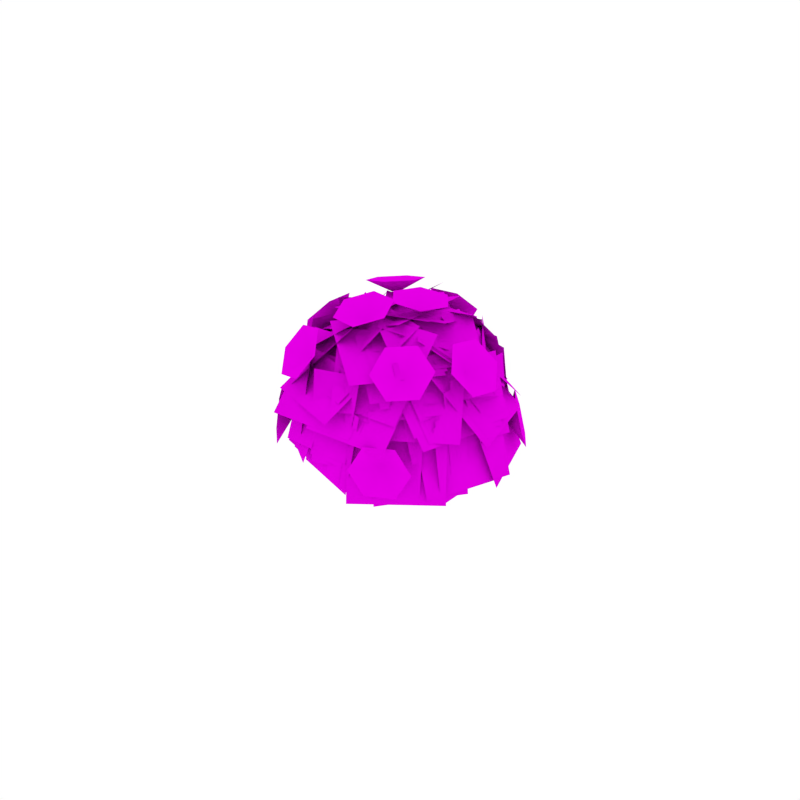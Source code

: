 # Source: Bush_Flowers.blend  (saved by Blender 2.79.0; exported with 4.5.12 LTS)
import bpy
from mathutils import Matrix  # noqa: F401  (used for matrix-valued properties, if any)

bpy.ops.wm.read_factory_settings(use_empty=True)
scene = bpy.context.scene
scene.name = 'Scene'

# ---- collections
col_collection_1 = bpy.data.collections.new('Collection 1'); scene.collection.children.link(col_collection_1)

# ---- images (referenced by path relative to the original .blend; pixels are not part of the script)
import os
ASSET_DIR = os.environ.get("B2B_ASSET_DIR", "")  # directory of the original .blend (textures are referenced by path, not embedded)
HERE = os.path.dirname(os.path.abspath(__file__))  # packed textures are extracted next to this script under _unpacked/

def load_image(name, relpath, width, height, colorspace="sRGB"):
    """Load a texture the original file referenced (path relative to the .blend, or extracted next to this script)."""
    p = next((c for c in (os.path.join(HERE, relpath), os.path.join(ASSET_DIR, relpath)) if relpath and os.path.exists(c)), "")
    if p:
        img = bpy.data.images.load(p, check_existing=True)
        img.name = name
    else:  # same state as the original file: an image datablock whose file is absent (Cycles renders it pink)
        img = bpy.data.images.new(name, width, height)
        img.source = "FILE"
        img.filepath = "//" + (relpath or name)
    img.colorspace_settings.name = colorspace
    return img
img_bush_leaves_png_001 = load_image('Bush_Leaves.png.001', 'Bush_Leaves.png', 1024, 1024, 'sRGB')
img_flowers_png_001 = load_image('Flowers.png.001', 'Flowers.png', 1024, 1024, 'sRGB')

# ---- materials (node trees are filled in below, after node groups)
mat_bush_leaves = bpy.data.materials.new('Bush_Leaves')
mat_bush_leaves.alpha_threshold = 0.0
mat_bush_leaves.roughness = 0.5
mat_bush_leaves.specular_intensity = 0.0
mat_flowers = bpy.data.materials.new('Flowers')
mat_flowers.alpha_threshold = 0.0
mat_flowers.roughness = 0.5
mat_flowers.specular_intensity = 0.0

# ---- material node trees
mat_bush_leaves.use_nodes = True; mat_bush_leaves.node_tree.nodes.clear()
_N = mat_bush_leaves.node_tree.nodes; _L = mat_bush_leaves.node_tree.links
n0 = _N.new('ShaderNodeOutputMaterial'); n0.name = 'Material Output'; n0.location = (1200, 880)
n0.label = 'Material Out'
n1 = _N.new('ShaderNodeAddShader'); n1.name = 'Add Shader'; n1.location = (1000, 880)
n1.label = 'Shader Add Refl'
n2 = _N.new('ShaderNodeAddShader'); n2.name = 'Add Shader.001'; n2.location = (800, 880)
n2.label = 'Shader Add Spec'
n3 = _N.new('ShaderNodeBsdfRefraction'); n3.name = 'Refraction BSDF'; n3.location = (1200, 220)
n3.label = 'Refl BSDF'
n3.mute = True
n4 = _N.new('ShaderNodeMix'); n4.name = 'Mix'; n4.location = (1000, 220)
n4.label = 'Mix Color/Refl'
n4.data_type = 'RGBA'
n4.blend_type = 'MULTIPLY'
n4.inputs[0].default_value = 1.0
n4.inputs[6].default_value = (0.8, 0.8, 0.8, 1.0)
n4.inputs[7].default_value = (0.0, 0.0, 0.0, 0.0)
n5 = _N.new('ShaderNodeMixShader'); n5.name = 'Mix Shader'; n5.location = (600, 880)
n5.label = 'Shader Mix Alpha'
n6 = _N.new('ShaderNodeBsdfTransparent'); n6.name = 'Transparent BSDF'; n6.location = (400, 880)
n6.label = 'Alpha BSDF'
n7 = _N.new('ShaderNodeMix'); n7.name = 'Mix.001'; n7.location = (200, 1100)
n7.label = 'Mix Color/Alpha'
n7.data_type = 'RGBA'
n7.blend_type = 'MULTIPLY'
n7.inputs[0].default_value = 1.0
n7.inputs[6].default_value = (1.0, 1.0, 1.0, 1.0)
n8 = _N.new('ShaderNodeBsdfDiffuse'); n8.name = 'Diffuse BSDF'; n8.location = (400, 660)
n8.label = 'Diff BSDF'
n9 = _N.new('ShaderNodeMix'); n9.name = 'Mix.002'; n9.location = (200, 660)
n9.label = 'Mix Color/Diffuse'
n9.data_type = 'RGBA'
n9.blend_type = 'MULTIPLY'
n9.inputs[0].default_value = 1.0
n9.inputs[6].default_value = (0.8, 0.8, 0.8, 1.0)
n10 = _N.new('ShaderNodeBsdfAnisotropic'); n10.name = 'Glossy BSDF'; n10.location = (400, 220)
n10.label = 'Spec BSDF'
n10.mute = True
n10.distribution = 'GGX'
n11 = _N.new('ShaderNodeMix'); n11.name = 'Mix.003'; n11.location = (200, 220)
n11.label = 'Mix Color/Spec'
n11.data_type = 'RGBA'
n11.blend_type = 'MULTIPLY'
n11.inputs[0].default_value = 1.0
n11.inputs[6].default_value = (0.0, 0.0, 0.0, 1.0)
n11.inputs[7].default_value = (0.0, 0.0, 0.0, 1.0)
n12 = _N.new('ShaderNodeMix'); n12.name = 'Mix.004'; n12.location = (200, 0)
n12.label = 'Mix Color/Hardness'
n12.data_type = 'RGBA'
n12.blend_type = 'MULTIPLY'
n12.inputs[0].default_value = 1.0
n12.inputs[6].default_value = (0.0, 0.0, 0.0, 0.0)
n12.inputs[7].default_value = (1.0, 1.0, 1.0, 1.0)
n13 = _N.new('ShaderNodeNormalMap'); n13.name = 'Normal Map'; n13.location = (200, 440)
n13.label = 'Normal/Map'
n13.mute = True
n14 = _N.new('ShaderNodeMix'); n14.name = 'Mix.005'; n14.location = (1000, 660)
n14.label = 'Bump/Map'
n14.mute = True
n14.data_type = 'RGBA'
n14.blend_type = 'MULTIPLY'
n14.inputs[0].default_value = 1.0
n14.inputs[6].default_value = (1.0, 1.0, 1.0, 1.0)
n14.inputs[7].default_value = (0.0, 0.0, 0.0, 1.0)
n15 = _N.new('ShaderNodeTexCoord'); n15.name = 'Texture Coordinate'; n15.location = (-600, 660)
n15.label = 'Texture Coords'
n16 = _N.new('ShaderNodeTexImage'); n16.name = 'Image Texture'; n16.location = (0, 660)
n16.width = 140
n16.image = img_bush_leaves_png_001
n17 = _N.new('ShaderNodeDisplacement'); n17.name = 'Displacement'; n17.location = (0, 0)
n17.inputs[1].default_value = 0.0
n17.inputs[2].default_value = 0.1
n18 = _N.new('ShaderNodeMath'); n18.name = 'Math'; n18.location = (0, 0)
n18.operation = 'POWER'
_L.new(n1.outputs[0], n0.inputs[0])
_L.new(n2.outputs[0], n1.inputs[0])
_L.new(n3.outputs[0], n1.inputs[1])
_L.new(n4.outputs[2], n3.inputs[0])
_L.new(n5.outputs[0], n2.inputs[0])
_L.new(n6.outputs[0], n5.inputs[1])
_L.new(n7.outputs[2], n5.inputs[0])
_L.new(n8.outputs[0], n5.inputs[2])
_L.new(n9.outputs[2], n8.inputs[0])
_L.new(n10.outputs[0], n2.inputs[1])
_L.new(n11.outputs[2], n10.inputs[0])
_L.new(n13.outputs[0], n8.inputs[2])
_L.new(n13.outputs[0], n10.inputs[4])
_L.new(n13.outputs[0], n3.inputs[3])
_L.new(n16.outputs[0], n9.inputs[7])
_L.new(n16.outputs[1], n7.inputs[7])
_L.new(n14.outputs[2], n17.inputs[0])
_L.new(n17.outputs[0], n0.inputs[2])
_L.new(n12.outputs[2], n18.inputs[0])
_L.new(n18.outputs[0], n10.inputs[1])
n0.is_active_output = True
mat_flowers.use_nodes = True; mat_flowers.node_tree.nodes.clear()
_N = mat_flowers.node_tree.nodes; _L = mat_flowers.node_tree.links
n0 = _N.new('ShaderNodeOutputMaterial'); n0.name = 'Material Output'; n0.location = (1200, 880)
n0.label = 'Material Out'
n1 = _N.new('ShaderNodeAddShader'); n1.name = 'Add Shader'; n1.location = (1000, 880)
n1.label = 'Shader Add Refl'
n2 = _N.new('ShaderNodeAddShader'); n2.name = 'Add Shader.001'; n2.location = (800, 880)
n2.label = 'Shader Add Spec'
n3 = _N.new('ShaderNodeBsdfRefraction'); n3.name = 'Refraction BSDF'; n3.location = (1200, 220)
n3.label = 'Refl BSDF'
n3.mute = True
n4 = _N.new('ShaderNodeMix'); n4.name = 'Mix'; n4.location = (1000, 220)
n4.label = 'Mix Color/Refl'
n4.data_type = 'RGBA'
n4.blend_type = 'MULTIPLY'
n4.inputs[0].default_value = 1.0
n4.inputs[6].default_value = (0.8, 0.8, 0.8, 1.0)
n4.inputs[7].default_value = (0.0, 0.0, 0.0, 0.0)
n5 = _N.new('ShaderNodeMixShader'); n5.name = 'Mix Shader'; n5.location = (600, 880)
n5.label = 'Shader Mix Alpha'
n6 = _N.new('ShaderNodeBsdfTransparent'); n6.name = 'Transparent BSDF'; n6.location = (400, 880)
n6.label = 'Alpha BSDF'
n7 = _N.new('ShaderNodeMix'); n7.name = 'Mix.001'; n7.location = (200, 1100)
n7.label = 'Mix Color/Alpha'
n7.data_type = 'RGBA'
n7.blend_type = 'MULTIPLY'
n7.inputs[0].default_value = 1.0
n7.inputs[6].default_value = (1.0, 1.0, 1.0, 1.0)
n8 = _N.new('ShaderNodeBsdfDiffuse'); n8.name = 'Diffuse BSDF'; n8.location = (400, 660)
n8.label = 'Diff BSDF'
n9 = _N.new('ShaderNodeMix'); n9.name = 'Mix.002'; n9.location = (200, 660)
n9.label = 'Mix Color/Diffuse'
n9.data_type = 'RGBA'
n9.blend_type = 'MULTIPLY'
n9.inputs[0].default_value = 1.0
n9.inputs[6].default_value = (0.8, 0.8, 0.8, 1.0)
n10 = _N.new('ShaderNodeBsdfAnisotropic'); n10.name = 'Glossy BSDF'; n10.location = (400, 220)
n10.label = 'Spec BSDF'
n10.mute = True
n10.distribution = 'GGX'
n11 = _N.new('ShaderNodeMix'); n11.name = 'Mix.003'; n11.location = (200, 220)
n11.label = 'Mix Color/Spec'
n11.data_type = 'RGBA'
n11.blend_type = 'MULTIPLY'
n11.inputs[0].default_value = 1.0
n11.inputs[6].default_value = (0.0, 0.0, 0.0, 1.0)
n11.inputs[7].default_value = (0.0, 0.0, 0.0, 1.0)
n12 = _N.new('ShaderNodeMix'); n12.name = 'Mix.004'; n12.location = (200, 0)
n12.label = 'Mix Color/Hardness'
n12.data_type = 'RGBA'
n12.blend_type = 'MULTIPLY'
n12.inputs[0].default_value = 1.0
n12.inputs[6].default_value = (0.0, 0.0, 0.0, 0.0)
n12.inputs[7].default_value = (1.0, 1.0, 1.0, 1.0)
n13 = _N.new('ShaderNodeNormalMap'); n13.name = 'Normal Map'; n13.location = (200, 440)
n13.label = 'Normal/Map'
n13.mute = True
n14 = _N.new('ShaderNodeMix'); n14.name = 'Mix.005'; n14.location = (1000, 660)
n14.label = 'Bump/Map'
n14.mute = True
n14.data_type = 'RGBA'
n14.blend_type = 'MULTIPLY'
n14.inputs[0].default_value = 1.0
n14.inputs[6].default_value = (1.0, 1.0, 1.0, 1.0)
n14.inputs[7].default_value = (0.0, 0.0, 0.0, 1.0)
n15 = _N.new('ShaderNodeTexCoord'); n15.name = 'Texture Coordinate'; n15.location = (-600, 660)
n15.label = 'Texture Coords'
n16 = _N.new('ShaderNodeTexImage'); n16.name = 'Image Texture'; n16.location = (0, 660)
n16.width = 140
n16.image = img_flowers_png_001
n17 = _N.new('ShaderNodeDisplacement'); n17.name = 'Displacement'; n17.location = (0, 0)
n17.inputs[1].default_value = 0.0
n17.inputs[2].default_value = 0.1
n18 = _N.new('ShaderNodeMath'); n18.name = 'Math'; n18.location = (0, 0)
n18.operation = 'POWER'
_L.new(n1.outputs[0], n0.inputs[0])
_L.new(n2.outputs[0], n1.inputs[0])
_L.new(n3.outputs[0], n1.inputs[1])
_L.new(n4.outputs[2], n3.inputs[0])
_L.new(n5.outputs[0], n2.inputs[0])
_L.new(n6.outputs[0], n5.inputs[1])
_L.new(n7.outputs[2], n5.inputs[0])
_L.new(n8.outputs[0], n5.inputs[2])
_L.new(n9.outputs[2], n8.inputs[0])
_L.new(n10.outputs[0], n2.inputs[1])
_L.new(n11.outputs[2], n10.inputs[0])
_L.new(n13.outputs[0], n8.inputs[2])
_L.new(n13.outputs[0], n10.inputs[4])
_L.new(n13.outputs[0], n3.inputs[3])
_L.new(n16.outputs[0], n9.inputs[7])
_L.new(n16.outputs[1], n7.inputs[7])
_L.new(n14.outputs[2], n17.inputs[0])
_L.new(n17.outputs[0], n0.inputs[2])
_L.new(n12.outputs[2], n18.inputs[0])
_L.new(n18.outputs[0], n10.inputs[1])
n0.is_active_output = True

# ---- world
world_world = bpy.data.worlds.new('World'); scene.world = world_world
world_world.color = (1.0, 1.0, 1.0)
world_world.use_sun_shadow = False
world_world.sun_shadow_jitter_overblur = 0.0
world_world.cycles.sampling_method = 'NONE'
world_world.cycles.sample_map_resolution = 256

# ---- meshes
me_plane_003 = bpy.data.meshes.new('Plane.003')
me_plane_003.from_pydata([(-0.1135, 0.5135, 0.1286), (0.2825, 0.5135, 0.1286), (-0.1135, 0.5135, -0.2674), (0.2825, 0.5135, -0.2674), (0.1363, 0.2591, 0.3381), (0.3747, 0.1597, 0.1962), (0.1126, 0.4794, 0.1439), (0.351, 0.38, 0.002022), (0.08884, 0.3208, 0.3275), (0.348, 0.2127, 0.1733), (0.06309, 0.5603, 0.1163), (0.3222, 0.4522, -0.03784), (0.03284, 0.2512, 0.4481), (0.2964, 0.1413, 0.2913), (0.006653, 0.4948, 0.2334), (0.2702, 0.3849, 0.07653), (0.04582, 0.2299, 0.4562), (0.3465, 0.1045, 0.2773), (0.01595, 0.5078, 0.2112), (0.3166, 0.3824, 0.03232), (0.1268, 0.2979, 0.3123), (0.4221, 0.1747, 0.1366), (0.09745, 0.5708, 0.07176), (0.3928, 0.4477, -0.1039), (0.1749, 0.3107, 0.251), (0.3839, 0.2235, 0.1266), (0.1541, 0.5039, 0.08063), (0.3632, 0.4167, -0.04377), (0.09691, 0.23, 0.4062), (0.4223, 0.09437, 0.2126), (0.06458, 0.5307, 0.1411), (0.3899, 0.3951, -0.05246), (-0.3053, 0.1545, 0.2699), (-0.05234, 0.2599, 0.4204), (-0.2802, 0.3883, 0.06385), (-0.02721, 0.4937, 0.2144), (-0.3888, 0.1293, 0.2105), (-0.1678, 0.2214, 0.342), (-0.3669, 0.3336, 0.03041), (-0.1459, 0.4257, 0.1619), (-0.4168, 0.1747, 0.1414), (-0.1446, 0.2882, 0.3034), (-0.3898, 0.4263, -0.08035), (-0.1175, 0.5398, 0.08162), (-0.3871, 0.1349, 0.2083), (-0.1042, 0.2528, 0.3767), (-0.359, 0.3964, -0.02216), (-0.07605, 0.5143, 0.1462), (-0.4435, 0.1402, 0.1489), (-0.1101, 0.2792, 0.3472), (-0.4103, 0.4482, -0.1227), (-0.07701, 0.5872, 0.07565), (-0.3277, -0.263, -0.2924), (-0.426, -0.0894, -0.04471), (-0.2864, 0.002714, -0.4621), (-0.3846, 0.1763, -0.2145), (-0.3366, -0.2612, -0.2674), (-0.4432, -0.0728, 0.001472), (-0.2917, 0.02721, -0.4517), (-0.3983, 0.2156, -0.1828), (-0.3554, -0.08732, -0.2561), (-0.4614, 0.1, 0.01115), (-0.3107, 0.1994, -0.4394), (-0.4168, 0.3867, -0.1721), (-0.3555, -0.1184, -0.2493), (-0.4754, 0.09346, 0.05291), (-0.305, 0.2059, -0.4565), (-0.4249, 0.4177, -0.1543), (0.1521, -0.2472, -0.3483), (-0.1648, -0.2472, -0.3483), (0.1521, 0.03484, -0.493), (-0.1648, 0.03484, -0.493), (0.04905, -0.2559, -0.3431), (-0.2318, -0.2559, -0.3431), (0.04906, -0.006005, -0.4713), (-0.2318, -0.006001, -0.4713), (0.1829, -0.2697, -0.3359), (-0.1168, -0.2697, -0.3359), (0.1829, -0.002963, -0.4727), (-0.1168, -0.002962, -0.4727), (0.4722, 0.08564, 0.04604), (0.3569, -0.118, -0.2446), (0.4237, 0.3974, -0.1532), (0.3084, 0.1937, -0.4438), (0.4502, 0.01369, 0.001277), (0.3544, -0.1556, -0.2403), (0.4099, 0.2728, -0.1643), (0.3141, 0.1035, -0.4059), (-0.0812, 0.3723, 0.3248), (0.2303, 0.3193, 0.2492), (-0.1141, 0.5572, 0.05963), (0.1975, 0.5042, -0.01594), (-0.01674, 0.2618, 0.4455), (0.3265, 0.2034, 0.3622), (-0.05298, 0.4655, 0.1533), (0.2903, 0.4071, 0.07001), (-0.02783, 0.267, 0.4462), (0.3679, 0.1997, 0.3502), (-0.06961, 0.5018, 0.1094), (0.3261, 0.4346, 0.0134), (-0.08807, 0.3991, 0.294), (0.2691, 0.3384, 0.2074), (-0.1258, 0.611, -0.009989), (0.2314, 0.5503, -0.09663), (-0.06841, 0.4044, 0.2765), (0.2669, 0.3474, 0.1952), (-0.1038, 0.6034, -0.008894), (0.2315, 0.5464, -0.09022), (0.02185, 0.355, 0.2972), (0.2856, 0.3101, 0.2333), (-0.005998, 0.5115, 0.07273), (0.2578, 0.4666, 0.008751), (0.04264, 0.3604, 0.2837), (0.3802, 0.303, 0.2018), (0.007, 0.5607, -0.00361), (0.3446, 0.5033, -0.08548), (-0.2349, 0.1968, 0.4104), (0.1688, 0.1968, 0.4104), (-0.2349, 0.4732, 0.1162), (0.1688, 0.4732, 0.1162), (-0.172, 0.3373, 0.2669), (0.08806, 0.3373, 0.2669), (-0.172, 0.5153, 0.07738), (0.08805, 0.5153, 0.07738), (-0.1576, 0.2589, 0.3468), (0.1726, 0.2589, 0.3468), (-0.1576, 0.4849, 0.1062), (0.1726, 0.4849, 0.1062), (-0.3213, 0.3084, 0.2182), (-0.06927, 0.3512, 0.2793), (-0.2947, 0.4579, 0.003689), (-0.04266, 0.5008, 0.06481), (-0.3428, 0.1879, 0.3779), (0.04845, 0.2544, 0.4728), (-0.3015, 0.4201, 0.04484), (0.08977, 0.4866, 0.1397), (-0.2759, 0.2463, 0.3262), (0.02677, 0.2977, 0.3996), (-0.244, 0.4259, 0.06851), (0.05874, 0.4773, 0.1419), (-0.3276, 0.3337, 0.1837), (-0.01915, 0.3862, 0.2585), (-0.2951, 0.5168, -0.07892), (0.01343, 0.5692, -0.004096), (-0.3011, 0.3509, 0.1716), (-0.02109, 0.3985, 0.2395), (-0.2715, 0.517, -0.06675), (0.008473, 0.5646, 0.001163), (-0.4407, 0.1607, 0.06192), (-0.2557, 0.3152, 0.2824), (-0.3447, 0.3727, -0.1672), (-0.1597, 0.5272, 0.05323), (-0.3797, 0.2418, 0.06765), (-0.2129, 0.3811, 0.2664), (-0.2932, 0.433, -0.139), (-0.1264, 0.5723, 0.0598), (-0.4427, 0.1351, 0.1082), (-0.2658, 0.2829, 0.319), (-0.3509, 0.3379, -0.111), (-0.174, 0.4857, 0.09984), (-0.5188, 0.08508, -0.001421), (-0.2884, 0.2775, 0.2731), (-0.3993, 0.3492, -0.2868), (-0.1689, 0.5416, -0.01225), (-0.476, -0.04028, -0.02598), (-0.3544, 0.1746, 0.2806), (-0.3997, 0.2611, -0.2674), (-0.2781, 0.4759, 0.03912), (-0.4447, 0.0808, -0.09849), (-0.3605, 0.2295, 0.1137), (-0.3919, 0.2894, -0.2656), (-0.3077, 0.4381, -0.05342), (-0.4934, -0.07735, -0.06906), (-0.4084, 0.07277, 0.1451), (-0.4401, 0.1332, -0.2378), (-0.3551, 0.2833, -0.02357), (-0.4795, -0.05033, -0.04007), (-0.3975, 0.09444, 0.1665), (-0.4281, 0.1527, -0.2028), (-0.3461, 0.2975, 0.003807), (-0.432, 0.1014, -0.05773), (-0.3347, 0.2732, 0.1874), (-0.371, 0.3424, -0.2508), (-0.2737, 0.5141, -0.005678), (-0.4446, 0.06283, -0.04894), (-0.3294, 0.2662, 0.2412), (-0.3723, 0.3481, -0.2775), (-0.2572, 0.5514, 0.01269), (-0.4775, -0.04775, -0.01957), (-0.3568, 0.1654, 0.2845), (-0.4018, 0.2512, -0.2591), (-0.2811, 0.4643, 0.04501), (-0.4458, 0.001083, 0.07058), (-0.3385, 0.1906, 0.341), (-0.3785, 0.2669, -0.1424), (-0.2712, 0.4564, 0.128), (-0.4707, -0.03406, -0.01711), (-0.3815, 0.1235, 0.2077), (-0.4148, 0.1869, -0.1942), (-0.3256, 0.3445, 0.03064), (-0.4529, -0.05839, -0.2361), (-0.4443, 0.1293, 0.0317), (-0.3363, 0.1902, -0.414), (-0.3277, 0.3779, -0.1462), (-0.4532, -0.02896, -0.1919), (-0.4434, 0.184, 0.112), (-0.3209, 0.2531, -0.3938), (-0.3111, 0.466, -0.08989), (-0.4562, -0.0731, -0.2467), (-0.4468, 0.1337, 0.04838), (-0.3278, 0.2008, -0.4427), (-0.3183, 0.4076, -0.1477), (-0.4787, -0.08079, -0.108), (-0.4713, 0.08114, 0.1231), (-0.3781, 0.1337, -0.2615), (-0.3708, 0.2956, -0.03041), (-0.0482, -0.3615, -0.3819), (-0.3597, -0.2316, -0.1965), (-0.002065, -0.01633, -0.5462), (-0.3136, 0.1136, -0.3609), (-0.1396, -0.1463, -0.4007), (-0.4042, -0.03597, -0.2433), (-0.1005, 0.1468, -0.5403), (-0.365, 0.2572, -0.3829), (-0.1186, -0.2049, -0.3941), (-0.4551, -0.06464, -0.1939), (-0.06883, 0.1678, -0.5716), (-0.4052, 0.3081, -0.3714), (-0.01017, -0.1722, -0.4424), (-0.2966, -0.114, -0.3593), (0.02599, 0.1189, -0.5217), (-0.2604, 0.1771, -0.4386), (-0.01917, -0.1504, -0.4485), (-0.3983, -0.07336, -0.3385), (0.02871, 0.2349, -0.5535), (-0.3505, 0.312, -0.4435), (0.01816, -0.2822, -0.4235), (-0.3699, -0.2034, -0.3109), (0.06716, 0.1122, -0.5309), (-0.3209, 0.191, -0.4184), (0.08566, -0.2294, -0.4606), (-0.2453, -0.1621, -0.3647), (0.1274, 0.1069, -0.5523), (-0.2035, 0.1742, -0.4563), (-0.005894, -0.164, -0.446), (-0.2846, -0.1073, -0.3652), (0.02929, 0.1193, -0.5232), (-0.2494, 0.1759, -0.4424), (0.3952, -0.1326, -0.3227), (0.004423, -0.2121, -0.4361), (0.3459, 0.2645, -0.4309), (-0.04492, 0.1851, -0.5443), (0.313, -0.2649, -0.3111), (-0.01869, -0.3324, -0.4073), (0.2712, 0.0722, -0.403), (-0.06058, 0.004776, -0.4992), (0.2449, -0.2026, -0.3502), (0.002266, -0.2519, -0.4206), (0.2143, 0.04404, -0.4174), (-0.02837, -0.005279, -0.4878), (0.3124, -0.0337, -0.3772), (0.02343, -0.09242, -0.461), (0.2759, 0.26, -0.4572), (-0.01305, 0.2012, -0.541), (0.3248, -0.0485, -0.3699), (-0.004731, -0.1155, -0.4654), (0.2832, 0.2864, -0.4611), (-0.04634, 0.2194, -0.5567), (0.392, -0.1518, -0.2044), (0.1106, -0.2691, -0.3718), (0.3503, 0.1599, -0.3529), (0.06898, 0.04262, -0.5203), (0.3344, -0.2148, -0.2227), (0.03947, -0.3378, -0.3981), (0.2907, 0.1119, -0.3783), (-0.004198, -0.01102, -0.5537), (0.4452, -0.1849, -0.1503), (0.1338, -0.3148, -0.3355), (0.3991, 0.1601, -0.3145), (0.08773, 0.03026, -0.4998), (0.4494, -0.07352, -0.1944), (0.1205, -0.2107, -0.39), (0.4007, 0.2909, -0.3679), (0.07182, 0.1537, -0.5635), (0.4385, 0.01331, -0.1868), (0.2538, -0.1248, -0.3839), (0.3527, 0.2832, -0.2955), (0.168, 0.1451, -0.4926), (0.5291, 0.01824, -0.08613), (0.287, -0.1628, -0.3444), (0.4166, 0.372, -0.2287), (0.1745, 0.191, -0.487), (0.5037, -0.1205, -0.09671), (0.2811, -0.2869, -0.3342), (0.4003, 0.2048, -0.2278), (0.1777, 0.03837, -0.4653), (0.4607, 0.09001, 0.07556), (0.4677, -0.06354, -0.1435), (0.3653, 0.2933, -0.06999), (0.3724, 0.1398, -0.2891), (0.35, 0.2246, 0.2047), (0.4787, -0.002552, -0.1195), (0.2694, 0.5433, -0.05064), (0.398, 0.3161, -0.3748), (0.3571, 0.2166, 0.1735), (0.4733, 0.01128, -0.1195), (0.2842, 0.5045, -0.05724), (0.4004, 0.2992, -0.3502), (0.3594, 0.1558, 0.2913), (0.4874, -0.07044, -0.03147), (0.279, 0.4731, 0.03707), (0.4071, 0.2468, -0.2857), (0.3998, 0.1001, 0.1401), (0.4811, -0.04355, -0.06482), (0.3488, 0.3015, -0.02131), (0.4301, 0.1579, -0.2262), (0.3631, 0.1634, 0.2348), (0.4415, 0.02498, 0.03727), (0.3139, 0.3576, 0.07923), (0.3923, 0.2192, -0.1183), (0.3349, 0.2603, 0.2145), (0.4361, 0.08166, -0.04046), (0.2715, 0.5109, 0.01368), (0.3726, 0.3323, -0.2413), (0.3588, 0.1659, 0.2718), (0.4817, -0.05118, -0.03798), (0.2817, 0.4705, 0.02782), (0.4046, 0.2533, -0.282), (0.2398, 0.3432, 0.2632), (0.3853, 0.2216, 0.08969), (0.1643, 0.5101, 0.08285), (0.3098, 0.3885, -0.09063), (0.2915, 0.2099, 0.4061), (0.5204, 0.01874, 0.1333), (0.1727, 0.4723, 0.1225), (0.4016, 0.2811, -0.1503), (0.305, 0.2361, 0.3009), (0.4763, 0.09296, 0.09671), (0.2161, 0.4325, 0.08865), (0.3874, 0.2894, -0.1156), (0.2202, 0.3745, 0.2643), (0.418, 0.2094, 0.02858), (0.1176, 0.6013, 0.01928), (0.3154, 0.4361, -0.2164), (0.2219, 0.373, 0.2644), (0.4299, 0.1993, 0.01653), (0.1139, 0.6115, 0.006746), (0.322, 0.4378, -0.2412), (-0.0207, 0.4763, 0.2933), (0.3727, 0.3899, 0.1699), (-0.1251, 0.5684, -0.1043), (0.2683, 0.482, -0.2277), (0.08648, 0.4506, 0.2482), (0.3778, 0.3866, 0.1569), (0.009176, 0.5188, -0.04618), (0.3005, 0.4548, -0.1375), (-0.05169, 0.4773, 0.323), (0.326, 0.3944, 0.2046), (-0.1519, 0.5657, -0.05875), (0.2258, 0.4828, -0.1772), (-0.0006014, 0.5064, 0.1202), (0.2453, 0.4524, 0.04317), (-0.06585, 0.5639, -0.1282), (0.18, 0.5099, -0.2053), (-0.005925, 0.4786, 0.2595), (0.3523, 0.3999, 0.1472), (-0.101, 0.5625, -0.1026), (0.2573, 0.4838, -0.2149), (-0.04249, 0.5047, 0.2031), (0.3376, 0.4212, 0.08397), (-0.1434, 0.5937, -0.181), (0.2367, 0.5102, -0.3001), (-0.07824, 0.4936, 0.2678), (0.1886, 0.435, 0.1841), (-0.1491, 0.5561, -0.001937), (0.1178, 0.4975, -0.0856), (-0.05749, 0.4851, 0.2829), (0.2381, 0.4201, 0.1902), (-0.1359, 0.5543, -0.01585), (0.1597, 0.4893, -0.1085), (-0.08577, 0.5124, 0.1132), (0.2521, 0.5124, 0.1132), (-0.08577, 0.5124, -0.2247), (0.2521, 0.5124, -0.2247), (-0.191, 0.5113, 0.1322), (0.159, 0.5113, 0.1322), (-0.191, 0.5113, -0.2178), (0.159, 0.5113, -0.2178), (-0.135, 0.5036, 0.1838), (0.1347, 0.5036, 0.1838), (-0.135, 0.5036, -0.08593), (0.1347, 0.5036, -0.08593), (-0.2292, 0.5126, 0.1024), (0.09307, 0.5126, 0.1024), (-0.2292, 0.5126, -0.2199), (0.09307, 0.5126, -0.2199), (-0.1418, 0.5184, 0.04422), (0.2023, 0.5184, 0.04422), (-0.1418, 0.5184, -0.2999), (0.2023, 0.5184, -0.2999), (-0.2016, 0.5675, 0.006212), (0.2165, 0.5675, 0.006209), (-0.2016, 0.4441, -0.3932), (0.2165, 0.4441, -0.3932), (-0.1722, 0.5309, -0.1241), (0.1046, 0.5309, -0.1241), (-0.1722, 0.4492, -0.3885), (0.1046, 0.4492, -0.3885), (-0.3091, 0.5765, 0.04487), (0.08717, 0.5765, 0.04487), (-0.3091, 0.4596, -0.3337), (0.08716, 0.4596, -0.3337), (-0.2497, 0.5697, 0.02272), (0.1013, 0.5697, 0.02272), (-0.2497, 0.4661, -0.3127), (0.1013, 0.4661, -0.3127), (-0.1462, 0.5405, -0.09484), (0.2147, 0.5405, -0.09485), (-0.1462, 0.434, -0.4396), (0.2147, 0.434, -0.4396), (-0.08271, 0.5266, -0.1387), (0.1729, 0.5266, -0.1387), (-0.08271, 0.4512, -0.3829), (0.1729, 0.4512, -0.3829), (-0.4066, 0.3208, -0.02353), (-0.2367, 0.4414, 0.1486), (-0.2609, 0.4127, -0.2317), (-0.09104, 0.5333, -0.05962), (-0.4625, 0.2811, 0.05991), (-0.2127, 0.4584, 0.313), (-0.2482, 0.4162, -0.2463), (0.001613, 0.5936, 0.006836), (-0.4841, 0.2652, -0.02699), (-0.2772, 0.4121, 0.1826), (-0.3066, 0.3771, -0.2806), (-0.09973, 0.5241, -0.07095), (-0.4528, 0.2961, -0.09096), (-0.1984, 0.4768, 0.1668), (-0.2346, 0.4338, -0.4028), (0.01981, 0.6144, -0.145), (-0.3932, 0.3307, -0.02903), (-0.2296, 0.4469, 0.1367), (-0.2528, 0.4192, -0.2296), (-0.08922, 0.5354, -0.06379), (-0.3758, 0.3485, -0.09614), (-0.1964, 0.4759, 0.08557), (-0.2219, 0.4456, -0.316), (-0.04259, 0.5729, -0.1342), (-0.5728, 0.2041, -0.06949), (-0.3171, 0.3856, 0.1896), (-0.3535, 0.3424, -0.3829), (-0.09781, 0.5239, -0.1238), (-0.4661, 0.2762, -0.05471), (-0.3067, 0.3894, 0.1068), (-0.3294, 0.3624, -0.2501), (-0.17, 0.4756, -0.08858), (-0.4109, 0.3264, -0.04759), (-0.1506, 0.5112, 0.2161), (-0.1876, 0.4672, -0.3666), (0.07264, 0.652, -0.1029), (-0.3615, 0.3591, -0.04168), (-0.1547, 0.5059, 0.1679), (-0.1841, 0.471, -0.2952), (0.02277, 0.6178, -0.08563), (-0.4571, 0.2349, -0.2474), (-0.3398, 0.442, 0.04815), (-0.1615, 0.3581, -0.4511), (-0.04424, 0.5653, -0.1555), (-0.5284, 0.2007, -0.1854), (-0.406, 0.4168, 0.123), (-0.22, 0.3293, -0.3978), (-0.09769, 0.5454, -0.08945), (-0.409, 0.2547, -0.2853), (-0.3215, 0.4091, -0.06494), (-0.1886, 0.3466, -0.4371), (-0.1012, 0.501, -0.2167), (-0.3683, 0.303, -0.2566), (-0.2579, 0.4979, 0.02155), (-0.0901, 0.4189, -0.4483), (0.02027, 0.6139, -0.1701), (-0.2918, 0.3703, -0.3126), (-0.2059, 0.522, -0.09601), (-0.04011, 0.3931, -0.4285), (0.04582, 0.5449, -0.2119), (-0.2462, 0.3564, -0.3731), (-0.1607, 0.5074, -0.1576), (0.004192, 0.3792, -0.4884), (0.08966, 0.5301, -0.2729), (-0.2331, -0.09081, -0.5309), (-0.4197, 0.07374, -0.2961), (-0.03434, 0.1853, -0.5664), (-0.2209, 0.3499, -0.3316), (-0.2533, -0.06449, -0.5007), (-0.4265, 0.08824, -0.2827), (-0.0688, 0.1918, -0.5337), (-0.242, 0.3445, -0.3157), (-0.2674, 0.06624, -0.4412), (-0.4738, 0.2483, -0.1814), (-0.04751, 0.3717, -0.4805), (-0.2539, 0.5537, -0.2207), (-0.2768, 0.03861, -0.4454), (-0.5028, 0.2379, -0.1609), (-0.03595, 0.3731, -0.4884), (-0.262, 0.5724, -0.204), (-0.2839, -0.02055, -0.4579), (-0.477, 0.1498, -0.2148), (-0.07812, 0.2653, -0.4947), (-0.2713, 0.4356, -0.2516), (-0.3424, -0.03303, -0.4095), (-0.5407, 0.1419, -0.1599), (-0.1311, 0.2605, -0.4473), (-0.3294, 0.4354, -0.1977), (-0.2746, -0.0971, -0.4987), (-0.4935, 0.09595, -0.2232), (-0.04141, 0.2269, -0.5404), (-0.2603, 0.4199, -0.2649), (-0.2307, 0.01068, -0.4979), (-0.4519, 0.2057, -0.2196), (0.004837, 0.3379, -0.54), (-0.2163, 0.5329, -0.2617), (-0.2792, 0.05588, -0.4267), (-0.4164, 0.1769, -0.254), (-0.1331, 0.2589, -0.4528), (-0.2703, 0.3799, -0.2801), (-0.2337, 0.01495, -0.4938), (-0.4574, 0.2122, -0.2123), (0.00462, 0.346, -0.5364), (-0.2191, 0.5433, -0.2549), (0.04528, 0.03306, -0.6114), (-0.2828, 0.1699, -0.4162), (0.2405, 0.3779, -0.5249), (-0.08762, 0.5147, -0.3297), (0.000239, 0.06516, -0.5751), (-0.2537, 0.1711, -0.424), (0.1514, 0.3321, -0.5082), (-0.1026, 0.438, -0.357), (-0.145, 0.06632, -0.5149), (-0.4567, 0.1963, -0.3295), (0.04037, 0.3938, -0.4328), (-0.2713, 0.5238, -0.2473), (-0.1457, 0.03751, -0.527), (-0.4795, 0.1767, -0.3284), (0.05295, 0.3883, -0.439), (-0.2809, 0.5275, -0.2404), (-0.08034, 0.02535, -0.5574), (-0.3696, 0.146, -0.3853), (0.09176, 0.3293, -0.4812), (-0.1975, 0.4499, -0.3091), (-0.1412, -0.02704, -0.5492), (-0.3987, 0.08032, -0.396), (0.01199, 0.2435, -0.4814), (-0.2455, 0.3509, -0.3282), (-0.02952, 0.1481, -0.5851), (-0.3123, 0.266, -0.4169), (0.166, 0.3903, -0.4262), (-0.1167, 0.5082, -0.2579), (0.03358, 0.2166, -0.5493), (-0.252, 0.3357, -0.3793), (0.2311, 0.4613, -0.3888), (-0.05452, 0.5804, -0.2188), (-0.05214, 0.242, -0.5028), (-0.2555, 0.3268, -0.3818), (0.08851, 0.4162, -0.3885), (-0.1149, 0.501, -0.2675), (0.03701, 0.1916, -0.5717), (-0.2974, 0.331, -0.3727), (0.2683, 0.4781, -0.3838), (-0.06615, 0.6175, -0.1848), (0.0325, 0.09673, -0.643), (-0.2785, 0.2264, -0.4579), (0.2476, 0.3631, -0.4682), (-0.06342, 0.4928, -0.2832), (0.004929, 0.1019, -0.632), (-0.318, 0.2366, -0.4398), (0.2283, 0.3785, -0.4505), (-0.09469, 0.5132, -0.2583), (0.251, 0.02965, -0.4647), (-0.1586, -0.03356, -0.5549), (0.1746, 0.4429, -0.4076), (-0.2349, 0.3796, -0.4978), (0.22, 0.03801, -0.4685), (-0.146, -0.01849, -0.5491), (0.1518, 0.4073, -0.4174), (-0.2142, 0.3508, -0.498), (0.2336, 0.01138, -0.4633), (-0.02996, -0.02931, -0.5214), (0.1845, 0.2773, -0.4265), (-0.07911, 0.2366, -0.4846), (0.2423, -0.08743, -0.4749), (-0.1276, -0.1445, -0.5564), (0.1733, 0.2858, -0.4233), (-0.1966, 0.2287, -0.5048), (0.2831, -0.01009, -0.4549), (0.01927, -0.05082, -0.5131), (0.2339, 0.2562, -0.4181), (-0.02993, 0.2154, -0.4762), (0.3158, 0.2178, -0.3809), (0.0312, 0.09911, -0.5502), (0.1465, 0.5169, -0.3059), (-0.1381, 0.3982, -0.4752), (0.3673, 0.1647, -0.3778), (0.101, 0.05367, -0.5362), (0.2088, 0.4445, -0.3076), (-0.05744, 0.3335, -0.466), (0.2576, 0.232, -0.3967), (0.03969, 0.1411, -0.5264), (0.128, 0.461, -0.3393), (-0.09, 0.3702, -0.469), (0.3796, 0.2856, -0.3228), (0.1675, 0.1972, -0.449), (0.2534, 0.5084, -0.2669), (0.04135, 0.42, -0.3931), (0.4703, 0.2142, -0.3175), (0.1437, 0.07804, -0.5119), (0.276, 0.5574, -0.2315), (-0.0506, 0.4213, -0.4258), (0.221, 0.3572, -0.3696), (-0.03083, 0.2522, -0.5195), (0.04687, 0.573, -0.2281), (-0.205, 0.468, -0.3779), (0.2917, 0.3291, -0.3761), (-0.04977, 0.1867, -0.5793), (0.05556, 0.6216, -0.1842), (-0.2859, 0.4792, -0.3874), (0.3385, 0.2923, -0.3904), (0.02961, 0.1636, -0.5742), (0.1249, 0.5569, -0.2168), (-0.184, 0.4282, -0.4006), (0.2204, 0.2612, -0.4434), (-0.0132, 0.1638, -0.5824), (0.05886, 0.4613, -0.3121), (-0.1747, 0.3639, -0.4511), (0.3661, 0.2882, -0.385), (0.08293, 0.1701, -0.5535), (0.1703, 0.5307, -0.2259), (-0.1129, 0.4127, -0.3944), (0.3331, 0.3606, -0.3387), (0.03192, 0.235, -0.5179), (0.1248, 0.6186, -0.1694), (-0.1764, 0.493, -0.3486), (0.2925, 0.309, -0.388), (0.03109, 0.2, -0.5435), (0.1117, 0.5329, -0.2411), (-0.1497, 0.4239, -0.3966), (0.2852, 0.3712, -0.3415), (0.02988, 0.2648, -0.4934), (0.1086, 0.59, -0.198), (-0.1467, 0.4835, -0.3499), (0.4597, 0.3368, 0.05379), (0.4442, 0.1639, -0.1928), (0.2509, 0.5209, -0.06212), (0.2354, 0.3481, -0.3087), (0.4696, 0.3141, 0.04271), (0.453, 0.1292, -0.2211), (0.2462, 0.5111, -0.08131), (0.2296, 0.3262, -0.3452), (0.407, 0.3116, -0.08994), (0.3875, 0.09373, -0.4009), (0.1438, 0.5438, -0.2361), (0.1242, 0.3259, -0.547), (0.3837, 0.303, -0.1383), (0.3681, 0.1295, -0.3858), (0.1742, 0.4878, -0.2546), (0.1586, 0.3143, -0.5021), (0.4366, 0.2863, -0.0545), (0.4213, 0.1147, -0.2993), (0.2294, 0.469, -0.1696), (0.214, 0.2975, -0.4143), (0.3758, 0.4028, 0.03873), (0.4585, 0.2568, -0.1696), (0.1674, 0.4896, -0.1048), (0.2501, 0.3436, -0.3132), (0.309, 0.4973, 0.1238), (0.4353, 0.2743, -0.1944), (-0.009248, 0.63, -0.09545), (0.117, 0.407, -0.4137), (0.2715, 0.4625, -0.03994), (0.3751, 0.2794, -0.3011), (0.01031, 0.5714, -0.2199), (0.1139, 0.3883, -0.4811), (0.3219, 0.4523, 0.04115), (0.4289, 0.2632, -0.2286), (0.05213, 0.5647, -0.1447), (0.1592, 0.3757, -0.4144), (0.2638, 0.4495, -0.08242), (0.3495, 0.2982, -0.2983), (0.04793, 0.5395, -0.2312), (0.1336, 0.3882, -0.4471), (0.2112, 0.5318, 0.02504), (0.29, 0.3926, -0.1736), (0.01251, 0.6147, -0.1118), (0.09133, 0.4754, -0.3105), (0.2536, 0.5149, 0.06447), (0.3493, 0.3459, -0.1767), (0.01249, 0.6154, -0.1017), (0.1082, 0.4464, -0.3428), (0.1567, 0.5131, -0.1512), (0.2483, 0.3514, -0.382), (-0.1115, 0.5375, -0.2747), (-0.01993, 0.3758, -0.5055), (0.1698, 0.5094, -0.149), (0.2653, 0.3406, -0.3898), (-0.11, 0.5348, -0.2779), (-0.01453, 0.3661, -0.5186), (0.2592, 0.5452, -0.0205), (0.3877, 0.3183, -0.3443), (-0.1171, 0.5794, -0.1938), (0.01135, 0.3525, -0.5176), (0.2797, 0.4729, -0.1334), (0.3781, 0.2992, -0.3814), (-0.008487, 0.4991, -0.2661), (0.0899, 0.3254, -0.5141), (0.2576, 0.5489, -0.01128), (0.3677, 0.3544, -0.2888), (-0.06498, 0.5783, -0.1598), (0.04514, 0.3838, -0.4374), (0.1598, 0.5625, -0.05969), (0.2643, 0.3778, -0.3232), (-0.1465, 0.5903, -0.2007), (-0.04196, 0.4056, -0.4642), (0.2338, 0.4452, 0.167), (0.4337, 0.3033, -0.0355), (0.06238, 0.5534, -0.07797), (0.2623, 0.4114, -0.2805), (0.1655, 0.4971, 0.1318), (0.3444, 0.3701, -0.04953), (0.01198, 0.5939, -0.08755), (0.1909, 0.4669, -0.2689), (0.2162, 0.4545, 0.3307), (0.4612, 0.2805, 0.08251), (0.006015, 0.587, 0.03046), (0.251, 0.4131, -0.2178), (0.234, 0.4416, 0.2829), (0.4592, 0.2817, 0.05471), (0.04083, 0.5634, 0.006872), (0.266, 0.4035, -0.2213), (0.1893, 0.481, 0.05372), (0.3468, 0.3692, -0.1058), (0.0543, 0.5661, -0.1392), (0.2117, 0.4543, -0.2987), (0.4258, 0.2212, -0.2354), (0.2248, 0.04391, -0.4884), (0.2116, 0.5186, -0.2737), (0.01064, 0.3414, -0.5267), (0.4747, 0.145, -0.2194), (0.2768, -0.02954, -0.4684), (0.2639, 0.4378, -0.2571), (0.06603, 0.2633, -0.5061), (0.4264, 0.09578, -0.2816), (0.2383, -0.07011, -0.5183), (0.226, 0.3741, -0.3174), (0.03794, 0.2083, -0.5541), (0.4555, 0.1356, -0.2348), (0.3097, 0.007013, -0.4183), (0.3002, 0.3513, -0.2626), (0.1544, 0.2228, -0.4461), (0.1491, -0.04256, -0.553), (-0.2433, 0.01801, -0.4666), (0.2223, 0.3534, -0.4983), (-0.1701, 0.414, -0.4118), (0.06365, -0.07277, -0.5365), (-0.2981, -0.01692, -0.4569), (0.1311, 0.2923, -0.4861), (-0.2307, 0.3481, -0.4064), (0.1083, 0.0173, -0.5353), (-0.1937, 0.06392, -0.4687), (0.1646, 0.322, -0.4931), (-0.1374, 0.3687, -0.4266), (0.1057, -0.1247, -0.5468), (-0.1921, -0.07875, -0.4813), (0.1612, 0.1758, -0.5053), (-0.1366, 0.2217, -0.4397), (-0.4573, 0.04856, -0.3116), (-0.473, 0.2232, -0.06231), (-0.2463, 0.2347, -0.4287), (-0.2619, 0.4093, -0.1795), (-0.3913, 0.1203, -0.363), (-0.4121, 0.3532, -0.03067), (-0.1099, 0.3684, -0.5193), (-0.1308, 0.6014, -0.1869), (-0.3886, 0.136, -0.3464), (-0.4084, 0.3568, -0.03129), (-0.1218, 0.3713, -0.4946), (-0.1416, 0.5921, -0.1794), (-0.4191, 0.1249, -0.2903), (-0.4343, 0.2942, -0.0488), (-0.2146, 0.3052, -0.4039), (-0.2298, 0.4745, -0.1623), (-0.2737, 0.4105, 0.2014), (0.09883, 0.4923, 0.3182), (-0.1748, 0.4977, -0.175), (0.1977, 0.5795, -0.05825), (-0.2982, 0.4092, 0.1524), (-0.05337, 0.463, 0.2291), (-0.2332, 0.4665, -0.09501), (0.01159, 0.5203, -0.01828), (-0.3749, 0.4121, 0.06782), (-0.03696, 0.4863, 0.1738), (-0.2853, 0.4912, -0.2738), (0.05274, 0.5654, -0.1678), (-0.08684, 0.572, 0.03799), (-0.2279, 0.6045, 0.02168), (-0.1481, 0.6378, -0.07661), (-0.02274, 0.6667, -0.05224), (0.02282, 0.6622, 0.07042), (-0.05698, 0.6289, 0.1687), (-0.1823, 0.6, 0.1443), (-0.1902, 0.3257, 0.29), (-0.3358, 0.3263, 0.2916), (-0.277, 0.4349, 0.2481), (-0.1587, 0.4679, 0.2933), (-0.09914, 0.3923, 0.3821), (-0.1579, 0.2837, 0.4256), (-0.2763, 0.2508, 0.3804), (-0.464, 0.01868, -0.1389), (-0.4912, -0.05913, -0.2589), (-0.498, 0.07111, -0.2704), (-0.5322, 0.1442, -0.1673), (-0.5594, 0.08703, -0.05268), (-0.5525, -0.04321, -0.04122), (-0.5184, -0.1163, -0.1443), (-0.1713, 0.5329, -0.268), (-0.2452, 0.5206, -0.3929), (-0.118, 0.5501, -0.4024), (-0.05891, 0.6173, -0.3069), (-0.1273, 0.6548, -0.2015), (-0.2545, 0.6253, -0.192), (-0.3134, 0.5582, -0.2877), (-0.3976, 0.3687, -0.2207), (-0.4914, 0.3116, -0.3163), (-0.4133, 0.407, -0.3604), (-0.3706, 0.4997, -0.2784), (-0.4061, 0.4971, -0.1524), (-0.4843, 0.4017, -0.1084), (-0.5269, 0.309, -0.1904), (0.1724, 0.5545, 0.03221), (0.08439, 0.6577, 0.08522), (0.1177, 0.6679, -0.04098), (0.2329, 0.6213, -0.08224), (0.3147, 0.5645, 0.002693), (0.2814, 0.5543, 0.1289), (0.1662, 0.6009, 0.1701), (0.05132, 0.5439, -0.2776), (0.02174, 0.6686, -0.2085), (-0.07055, 0.6228, -0.2893), (-0.03663, 0.5512, -0.3935), (0.08957, 0.5254, -0.4169), (0.1819, 0.5712, -0.3362), (0.1479, 0.6429, -0.232), (0.4345, 0.1477, 0.07306), (0.4526, 0.2432, 0.1816), (0.446, 0.2923, 0.06039), (0.4867, 0.2209, -0.04152), (0.5339, 0.1003, -0.02226), (0.5405, 0.05116, 0.0989), (0.4998, 0.1226, 0.2008), (0.4137, -0.03132, -0.2506), (0.5439, 0.013, -0.2027), (0.47, 0.1024, -0.2633), (0.3849, 0.0653, -0.3557), (0.3738, -0.06123, -0.3874), (0.4478, -0.1506, -0.3268), (0.5329, -0.1135, -0.2345), (0.276, 0.1975, -0.4649), (0.4019, 0.2662, -0.4393), (0.3033, 0.3392, -0.4851), (0.2122, 0.2852, -0.5621), (0.2197, 0.1583, -0.5933), (0.3183, 0.08534, -0.5476), (0.4094, 0.1393, -0.4705), (0.02121, 0.3739, -0.4949), (0.1532, 0.4232, -0.532), (0.07602, 0.5057, -0.4658), (-0.0541, 0.4974, -0.4777), (-0.1071, 0.4066, -0.5557), (-0.02991, 0.324, -0.6218), (0.1002, 0.3323, -0.61), (0.05311, -0.1808, -0.4637), (0.1901, -0.1947, -0.5113), (0.1219, -0.09276, -0.5572), (-0.008241, -0.1011, -0.569), (-0.07017, -0.2113, -0.535), (-0.001987, -0.3132, -0.489), (0.1281, -0.3049, -0.4772), (-0.2259, 0.1725, -0.5005), (-0.1484, 0.14, -0.6195), (-0.1579, 0.2668, -0.5884), (-0.2639, 0.3109, -0.5254), (-0.3602, 0.2283, -0.4935), (-0.3507, 0.1015, -0.5245), (-0.2448, 0.0573, -0.5876)], [], [(0, 1, 3, 2), (4, 5, 7, 6), (8, 9, 11, 10), (12, 13, 15, 14), (16, 17, 19, 18), (20, 21, 23, 22), (24, 25, 27, 26), (28, 29, 31, 30), (32, 33, 35, 34), (36, 37, 39, 38), (40, 41, 43, 42), (44, 45, 47, 46), (48, 49, 51, 50), (52, 53, 55, 54), (56, 57, 59, 58), (60, 61, 63, 62), (64, 65, 67, 66), (68, 69, 71, 70), (72, 73, 75, 74), (76, 77, 79, 78), (80, 81, 83, 82), (84, 85, 87, 86), (88, 89, 91, 90), (92, 93, 95, 94), (96, 97, 99, 98), (100, 101, 103, 102), (104, 105, 107, 106), (108, 109, 111, 110), (112, 113, 115, 114), (116, 117, 119, 118), (120, 121, 123, 122), (124, 125, 127, 126), (128, 129, 131, 130), (132, 133, 135, 134), (136, 137, 139, 138), (140, 141, 143, 142), (144, 145, 147, 146), (148, 149, 151, 150), (152, 153, 155, 154), (156, 157, 159, 158), (160, 161, 163, 162), (164, 165, 167, 166), (168, 169, 171, 170), (172, 173, 175, 174), (176, 177, 179, 178), (180, 181, 183, 182), (184, 185, 187, 186), (188, 189, 191, 190), (192, 193, 195, 194), (196, 197, 199, 198), (200, 201, 203, 202), (204, 205, 207, 206), (208, 209, 211, 210), (212, 213, 215, 214), (216, 217, 219, 218), (220, 221, 223, 222), (224, 225, 227, 226), (228, 229, 231, 230), (232, 233, 235, 234), (236, 237, 239, 238), (240, 241, 243, 242), (244, 245, 247, 246), (248, 249, 251, 250), (252, 253, 255, 254), (256, 257, 259, 258), (260, 261, 263, 262), (264, 265, 267, 266), (268, 269, 271, 270), (272, 273, 275, 274), (276, 277, 279, 278), (280, 281, 283, 282), (284, 285, 287, 286), (288, 289, 291, 290), (292, 293, 295, 294), (296, 297, 299, 298), (300, 301, 303, 302), (304, 305, 307, 306), (308, 309, 311, 310), (312, 313, 315, 314), (316, 317, 319, 318), (320, 321, 323, 322), (324, 325, 327, 326), (328, 329, 331, 330), (332, 333, 335, 334), (336, 337, 339, 338), (340, 341, 343, 342), (344, 345, 347, 346), (348, 349, 351, 350), (352, 353, 355, 354), (356, 357, 359, 358), (360, 361, 363, 362), (364, 365, 367, 366), (368, 369, 371, 370), (372, 373, 375, 374), (376, 377, 379, 378), (380, 381, 383, 382), (384, 385, 387, 386), (388, 389, 391, 390), (392, 393, 395, 394), (396, 397, 399, 398), (400, 401, 403, 402), (404, 405, 407, 406), (408, 409, 411, 410), (412, 413, 415, 414), (416, 417, 419, 418), (420, 421, 423, 422), (424, 425, 427, 426), (428, 429, 431, 430), (432, 433, 435, 434), (436, 437, 439, 438), (440, 441, 443, 442), (444, 445, 447, 446), (448, 449, 451, 450), (452, 453, 455, 454), (456, 457, 459, 458), (460, 461, 463, 462), (464, 465, 467, 466), (468, 469, 471, 470), (472, 473, 475, 474), (476, 477, 479, 478), (480, 481, 483, 482), (484, 485, 487, 486), (488, 489, 491, 490), (492, 493, 495, 494), (496, 497, 499, 498), (500, 501, 503, 502), (504, 505, 507, 506), (508, 509, 511, 510), (512, 513, 515, 514), (516, 517, 519, 518), (520, 521, 523, 522), (524, 525, 527, 526), (528, 529, 531, 530), (532, 533, 535, 534), (536, 537, 539, 538), (540, 541, 543, 542), (544, 545, 547, 546), (548, 549, 551, 550), (552, 553, 555, 554), (556, 557, 559, 558), (560, 561, 563, 562), (564, 565, 567, 566), (568, 569, 571, 570), (572, 573, 575, 574), (576, 577, 579, 578), (580, 581, 583, 582), (584, 585, 587, 586), (588, 589, 591, 590), (592, 593, 595, 594), (596, 597, 599, 598), (600, 601, 603, 602), (604, 605, 607, 606), (608, 609, 611, 610), (612, 613, 615, 614), (616, 617, 619, 618), (620, 621, 623, 622), (624, 625, 627, 626), (628, 629, 631, 630), (632, 633, 635, 634), (636, 637, 639, 638), (640, 641, 643, 642), (644, 645, 647, 646), (648, 649, 651, 650), (652, 653, 655, 654), (656, 657, 659, 658), (660, 661, 663, 662), (664, 665, 667, 666), (668, 669, 671, 670), (672, 673, 675, 674), (676, 677, 679, 678), (680, 681, 683, 682), (684, 685, 687, 686), (688, 689, 691, 690), (692, 693, 695, 694), (696, 697, 699, 698), (700, 701, 703, 702), (704, 705, 707, 706), (708, 709, 711, 710), (712, 713, 715, 714), (716, 717, 719, 718), (720, 721, 723, 722), (724, 725, 727, 726), (728, 729, 731, 730), (732, 733, 735, 734), (736, 737, 739, 738), (740, 741, 743, 742), (744, 745, 747, 746), (748, 749, 751, 750), (752, 753, 755, 754), (756, 757, 759, 758), (760, 761, 763, 762), (764, 765, 767, 766), (768, 769, 771, 770), (772, 773, 775, 774), (776, 777, 779, 778), (780, 781, 783, 782), (784, 785, 787, 786), (788, 789, 791, 790), (792, 793, 795, 794), (796, 797, 799, 798), (800, 802, 801), (800, 803, 802), (800, 804, 803), (800, 805, 804), (800, 806, 805), (800, 801, 806), (807, 809, 808), (807, 810, 809), (807, 811, 810), (807, 812, 811), (807, 813, 812), (807, 808, 813), (814, 816, 815), (814, 817, 816), (814, 818, 817), (814, 819, 818), (814, 820, 819), (814, 815, 820), (821, 823, 822), (821, 824, 823), (821, 825, 824), (821, 826, 825), (821, 827, 826), (821, 822, 827), (828, 830, 829), (828, 831, 830), (828, 832, 831), (828, 833, 832), (828, 834, 833), (828, 829, 834), (835, 837, 836), (835, 838, 837), (835, 839, 838), (835, 840, 839), (835, 841, 840), (835, 836, 841), (842, 844, 843), (842, 845, 844), (842, 846, 845), (842, 847, 846), (842, 848, 847), (842, 843, 848), (849, 851, 850), (849, 852, 851), (849, 853, 852), (849, 854, 853), (849, 855, 854), (849, 850, 855), (856, 858, 857), (856, 859, 858), (856, 860, 859), (856, 861, 860), (856, 862, 861), (856, 857, 862), (863, 865, 864), (863, 866, 865), (863, 867, 866), (863, 868, 867), (863, 869, 868), (863, 864, 869), (870, 872, 871), (870, 873, 872), (870, 874, 873), (870, 875, 874), (870, 876, 875), (870, 871, 876), (877, 879, 878), (877, 880, 879), (877, 881, 880), (877, 882, 881), (877, 883, 882), (877, 878, 883), (884, 886, 885), (884, 887, 886), (884, 888, 887), (884, 889, 888), (884, 890, 889), (884, 885, 890)])
me_plane_003.polygons.foreach_set('use_smooth', [0, 0, 0, 0, 0, 0, 0, 0, 0, 0, 0, 0, 0, 0, 0, 0, 0, 0, 0, 0, 0, 0, 0, 0, 0, 0, 0, 0, 0, 0, 0, 0, 0, 0, 0, 0, 0, 0, 0, 0, 0, 0, 0, 0, 0, 0, 0, 0, 0, 0, 0, 0, 0, 0, 0, 0, 0, 0, 0, 0, 0, 0, 0, 0, 0, 0, 0, 0, 0, 0, 0, 0, 0, 0, 0, 0, 0, 0, 0, 0, 0, 0, 0, 0, 0, 0, 0, 0, 0, 0, 0, 0, 0, 0, 0, 0, 0, 0, 0, 0, 0, 0, 0, 0, 0, 0, 0, 0, 0, 0, 0, 0, 0, 0, 0, 0, 0, 0, 0, 0, 0, 0, 0, 0, 0, 0, 0, 0, 0, 0, 0, 0, 0, 0, 0, 0, 0, 0, 0, 0, 0, 0, 0, 0, 0, 0, 0, 0, 0, 0, 0, 0, 0, 0, 0, 0, 0, 0, 0, 0, 0, 0, 0, 0, 0, 0, 0, 0, 0, 0, 0, 0, 0, 0, 0, 0, 0, 0, 0, 0, 0, 0, 0, 0, 0, 0, 0, 0, 0, 0, 0, 0, 0, 0, 0, 0, 0, 0, 0, 0, 1, 1, 1, 1, 1, 1, 1, 1, 1, 1, 1, 1, 1, 1, 1, 1, 1, 1, 1, 1, 1, 1, 1, 1, 1, 1, 1, 1, 1, 1, 1, 1, 1, 1, 1, 1, 1, 1, 1, 1, 1, 1, 1, 1, 1, 1, 1, 1, 1, 1, 1, 1, 1, 1, 1, 1, 1, 1, 1, 1, 1, 1, 1, 1, 1, 1, 1, 1, 1, 1, 1, 1, 1, 1, 1, 1, 1, 1])
me_plane_003.polygons.foreach_set('material_index', [0, 0, 0, 0, 0, 0, 0, 0, 0, 0, 0, 0, 0, 0, 0, 0, 0, 0, 0, 0, 0, 0, 0, 0, 0, 0, 0, 0, 0, 0, 0, 0, 0, 0, 0, 0, 0, 0, 0, 0, 0, 0, 0, 0, 0, 0, 0, 0, 0, 0, 0, 0, 0, 0, 0, 0, 0, 0, 0, 0, 0, 0, 0, 0, 0, 0, 0, 0, 0, 0, 0, 0, 0, 0, 0, 0, 0, 0, 0, 0, 0, 0, 0, 0, 0, 0, 0, 0, 0, 0, 0, 0, 0, 0, 0, 0, 0, 0, 0, 0, 0, 0, 0, 0, 0, 0, 0, 0, 0, 0, 0, 0, 0, 0, 0, 0, 0, 0, 0, 0, 0, 0, 0, 0, 0, 0, 0, 0, 0, 0, 0, 0, 0, 0, 0, 0, 0, 0, 0, 0, 0, 0, 0, 0, 0, 0, 0, 0, 0, 0, 0, 0, 0, 0, 0, 0, 0, 0, 0, 0, 0, 0, 0, 0, 0, 0, 0, 0, 0, 0, 0, 0, 0, 0, 0, 0, 0, 0, 0, 0, 0, 0, 0, 0, 0, 0, 0, 0, 0, 0, 0, 0, 0, 0, 0, 0, 0, 0, 0, 0, 1, 1, 1, 1, 1, 1, 1, 1, 1, 1, 1, 1, 1, 1, 1, 1, 1, 1, 1, 1, 1, 1, 1, 1, 1, 1, 1, 1, 1, 1, 1, 1, 1, 1, 1, 1, 1, 1, 1, 1, 1, 1, 1, 1, 1, 1, 1, 1, 1, 1, 1, 1, 1, 1, 1, 1, 1, 1, 1, 1, 1, 1, 1, 1, 1, 1, 1, 1, 1, 1, 1, 1, 1, 1, 1, 1, 1, 1])
_uv = me_plane_003.uv_layers.new(name='UVMap')
_uv.uv.foreach_set('vector', [0.0001, 9.998e-05, 0.9999, 9.998e-05, 0.9999, 0.9999, 9.998e-05, 0.9999, 0.0001, 9.998e-05, 0.9999, 9.998e-05, 0.9999, 0.9999, 9.998e-05, 0.9999, 0.0001, 9.998e-05, 0.9999, 9.998e-05, 0.9999, 0.9999, 9.998e-05, 0.9999, 0.0001, 9.998e-05, 0.9999, 9.998e-05, 0.9999, 0.9999, 9.998e-05, 0.9999, 0.0001, 9.998e-05, 0.9999, 9.998e-05, 0.9999, 0.9999, 9.998e-05, 0.9999, 0.0001, 9.998e-05, 0.9999, 9.998e-05, 0.9999, 0.9999, 9.998e-05, 0.9999, 0.0001, 9.998e-05, 0.9999, 9.998e-05, 0.9999, 0.9999, 9.998e-05, 0.9999, 0.0001, 9.998e-05, 0.9999, 9.998e-05, 0.9999, 0.9999, 9.998e-05, 0.9999, 0.0001, 9.998e-05, 0.9999, 9.998e-05, 0.9999, 0.9999, 9.998e-05, 0.9999, 0.0001, 9.998e-05, 0.9999, 9.998e-05, 0.9999, 0.9999, 9.998e-05, 0.9999, 0.0001, 9.998e-05, 0.9999, 9.998e-05, 0.9999, 0.9999, 9.998e-05, 0.9999, 0.0001, 9.998e-05, 0.9999, 9.998e-05, 0.9999, 0.9999, 9.998e-05, 0.9999, 0.0001, 9.998e-05, 0.9999, 9.998e-05, 0.9999, 0.9999, 9.998e-05, 0.9999, 0.0001, 9.998e-05, 0.9999, 9.998e-05, 0.9999, 0.9999, 9.998e-05, 0.9999, 0.0001, 9.998e-05, 0.9999, 9.998e-05, 0.9999, 0.9999, 9.998e-05, 0.9999, 0.0001, 9.998e-05, 0.9999, 9.998e-05, 0.9999, 0.9999, 9.998e-05, 0.9999, 0.0001, 9.998e-05, 0.9999, 9.998e-05, 0.9999, 0.9999, 9.998e-05, 0.9999, 0.0001, 9.998e-05, 0.9999, 9.998e-05, 0.9999, 0.9999, 9.998e-05, 0.9999, 0.0001, 9.998e-05, 0.9999, 9.998e-05, 0.9999, 0.9999, 9.998e-05, 0.9999, 0.0001, 9.998e-05, 0.9999, 9.998e-05, 0.9999, 0.9999, 9.998e-05, 0.9999, 0.0001, 9.998e-05, 0.9999, 9.998e-05, 0.9999, 0.9999, 9.998e-05, 0.9999, 0.0001, 9.998e-05, 0.9999, 9.998e-05, 0.9999, 0.9999, 9.998e-05, 0.9999, 0.0001, 9.998e-05, 0.9999, 9.998e-05, 0.9999, 0.9999, 9.998e-05, 0.9999, 0.0001, 9.998e-05, 0.9999, 9.998e-05, 0.9999, 0.9999, 9.998e-05, 0.9999, 0.0001, 9.998e-05, 0.9999, 9.998e-05, 0.9999, 0.9999, 9.998e-05, 0.9999, 0.0001, 9.998e-05, 0.9999, 9.998e-05, 0.9999, 0.9999, 9.998e-05, 0.9999, 0.0001, 9.998e-05, 0.9999, 9.998e-05, 0.9999, 0.9999, 9.998e-05, 0.9999, 0.0001, 9.998e-05, 0.9999, 9.998e-05, 0.9999, 0.9999, 9.998e-05, 0.9999, 0.0001, 9.998e-05, 0.9999, 9.998e-05, 0.9999, 0.9999, 9.998e-05, 0.9999, 0.0001, 9.998e-05, 0.9999, 9.998e-05, 0.9999, 0.9999, 9.998e-05, 0.9999, 0.0001, 9.998e-05, 0.9999, 9.998e-05, 0.9999, 0.9999, 9.998e-05, 0.9999, 0.0001, 9.998e-05, 0.9999, 9.998e-05, 0.9999, 0.9999, 9.998e-05, 0.9999, 0.0001, 9.998e-05, 0.9999, 9.998e-05, 0.9999, 0.9999, 9.998e-05, 0.9999, 0.0001, 9.998e-05, 0.9999, 9.998e-05, 0.9999, 0.9999, 9.998e-05, 0.9999, 0.0001, 9.998e-05, 0.9999, 9.998e-05, 0.9999, 0.9999, 9.998e-05, 0.9999, 0.0001, 9.998e-05, 0.9999, 9.998e-05, 0.9999, 0.9999, 9.998e-05, 0.9999, 0.0001, 9.998e-05, 0.9999, 9.998e-05, 0.9999, 0.9999, 9.998e-05, 0.9999, 0.0001, 9.998e-05, 0.9999, 9.998e-05, 0.9999, 0.9999, 9.998e-05, 0.9999, 0.0001, 9.998e-05, 0.9999, 9.998e-05, 0.9999, 0.9999, 9.998e-05, 0.9999, 0.0001, 9.998e-05, 0.9999, 9.998e-05, 0.9999, 0.9999, 9.998e-05, 0.9999, 0.0001, 9.998e-05, 0.9999, 9.998e-05, 0.9999, 0.9999, 9.998e-05, 0.9999, 0.0001, 9.998e-05, 0.9999, 9.998e-05, 0.9999, 0.9999, 9.998e-05, 0.9999, 0.0001, 9.998e-05, 0.9999, 9.998e-05, 0.9999, 0.9999, 9.998e-05, 0.9999, 0.0001, 9.998e-05, 0.9999, 9.998e-05, 0.9999, 0.9999, 9.998e-05, 0.9999, 0.0001, 9.998e-05, 0.9999, 9.998e-05, 0.9999, 0.9999, 9.998e-05, 0.9999, 0.0001, 9.998e-05, 0.9999, 9.998e-05, 0.9999, 0.9999, 9.998e-05, 0.9999, 0.0001, 9.998e-05, 0.9999, 9.998e-05, 0.9999, 0.9999, 9.998e-05, 0.9999, 0.0001, 9.998e-05, 0.9999, 9.998e-05, 0.9999, 0.9999, 9.998e-05, 0.9999, 0.0001, 9.998e-05, 0.9999, 9.998e-05, 0.9999, 0.9999, 9.998e-05, 0.9999, 0.0001, 9.998e-05, 0.9999, 9.998e-05, 0.9999, 0.9999, 9.998e-05, 0.9999, 0.0001, 9.998e-05, 0.9999, 9.998e-05, 0.9999, 0.9999, 9.998e-05, 0.9999, 0.0001, 9.998e-05, 0.9999, 9.998e-05, 0.9999, 0.9999, 9.998e-05, 0.9999, 0.0001, 9.998e-05, 0.9999, 9.998e-05, 0.9999, 0.9999, 9.998e-05, 0.9999, 0.0001, 9.998e-05, 0.9999, 9.998e-05, 0.9999, 0.9999, 9.998e-05, 0.9999, 0.0001, 9.998e-05, 0.9999, 9.998e-05, 0.9999, 0.9999, 9.998e-05, 0.9999, 0.0001, 9.998e-05, 0.9999, 9.998e-05, 0.9999, 0.9999, 9.998e-05, 0.9999, 0.0001, 9.998e-05, 0.9999, 9.998e-05, 0.9999, 0.9999, 9.998e-05, 0.9999, 0.0001, 9.998e-05, 0.9999, 9.998e-05, 0.9999, 0.9999, 9.998e-05, 0.9999, 0.0001, 9.998e-05, 0.9999, 9.998e-05, 0.9999, 0.9999, 9.998e-05, 0.9999, 0.0001, 9.998e-05, 0.9999, 9.998e-05, 0.9999, 0.9999, 9.998e-05, 0.9999, 0.0001, 9.998e-05, 0.9999, 9.998e-05, 0.9999, 0.9999, 9.998e-05, 0.9999, 0.0001, 9.998e-05, 0.9999, 9.998e-05, 0.9999, 0.9999, 9.998e-05, 0.9999, 0.0001, 9.998e-05, 0.9999, 9.998e-05, 0.9999, 0.9999, 9.998e-05, 0.9999, 0.0001, 9.998e-05, 0.9999, 9.998e-05, 0.9999, 0.9999, 9.998e-05, 0.9999, 0.0001, 9.998e-05, 0.9999, 9.998e-05, 0.9999, 0.9999, 9.998e-05, 0.9999, 0.0001, 9.998e-05, 0.9999, 9.998e-05, 0.9999, 0.9999, 9.998e-05, 0.9999, 0.0001, 9.998e-05, 0.9999, 9.998e-05, 0.9999, 0.9999, 9.998e-05, 0.9999, 0.0001, 9.998e-05, 0.9999, 9.998e-05, 0.9999, 0.9999, 9.998e-05, 0.9999, 0.0001, 9.998e-05, 0.9999, 9.998e-05, 0.9999, 0.9999, 9.998e-05, 0.9999, 0.0001, 9.998e-05, 0.9999, 9.998e-05, 0.9999, 0.9999, 9.998e-05, 0.9999, 0.0001, 9.998e-05, 0.9999, 9.998e-05, 0.9999, 0.9999, 9.998e-05, 0.9999, 0.0001, 9.998e-05, 0.9999, 9.998e-05, 0.9999, 0.9999, 9.998e-05, 0.9999, 0.0001, 9.998e-05, 0.9999, 9.998e-05, 0.9999, 0.9999, 9.998e-05, 0.9999, 0.0001, 9.998e-05, 0.9999, 9.998e-05, 0.9999, 0.9999, 9.998e-05, 0.9999, 0.0001, 9.998e-05, 0.9999, 9.998e-05, 0.9999, 0.9999, 9.998e-05, 0.9999, 0.0001, 9.998e-05, 0.9999, 9.998e-05, 0.9999, 0.9999, 9.998e-05, 0.9999, 0.0001, 9.998e-05, 0.9999, 9.998e-05, 0.9999, 0.9999, 9.998e-05, 0.9999, 0.0001, 9.998e-05, 0.9999, 9.998e-05, 0.9999, 0.9999, 9.998e-05, 0.9999, 0.0001, 9.998e-05, 0.9999, 9.998e-05, 0.9999, 0.9999, 9.998e-05, 0.9999, 0.0001, 9.998e-05, 0.9999, 9.998e-05, 0.9999, 0.9999, 9.998e-05, 0.9999, 0.0001, 9.998e-05, 0.9999, 9.998e-05, 0.9999, 0.9999, 9.998e-05, 0.9999, 0.0001, 9.998e-05, 0.9999, 9.998e-05, 0.9999, 0.9999, 9.998e-05, 0.9999, 0.0001, 9.998e-05, 0.9999, 9.998e-05, 0.9999, 0.9999, 9.998e-05, 0.9999, 0.0001, 9.998e-05, 0.9999, 9.998e-05, 0.9999, 0.9999, 9.998e-05, 0.9999, 0.0001, 9.998e-05, 0.9999, 9.998e-05, 0.9999, 0.9999, 9.998e-05, 0.9999, 0.0001, 9.998e-05, 0.9999, 9.998e-05, 0.9999, 0.9999, 9.998e-05, 0.9999, 0.0001, 9.998e-05, 0.9999, 9.998e-05, 0.9999, 0.9999, 9.998e-05, 0.9999, 0.0001, 9.998e-05, 0.9999, 9.998e-05, 0.9999, 0.9999, 9.998e-05, 0.9999, 0.0001, 9.998e-05, 0.9999, 9.998e-05, 0.9999, 0.9999, 9.998e-05, 0.9999, 0.0001, 9.998e-05, 0.9999, 9.998e-05, 0.9999, 0.9999, 9.998e-05, 0.9999, 0.0001, 9.998e-05, 0.9999, 9.998e-05, 0.9999, 0.9999, 9.998e-05, 0.9999, 0.0001, 9.998e-05, 0.9999, 9.998e-05, 0.9999, 0.9999, 9.998e-05, 0.9999, 0.0001, 9.998e-05, 0.9999, 9.998e-05, 0.9999, 0.9999, 9.998e-05, 0.9999, 0.0001, 9.998e-05, 0.9999, 9.998e-05, 0.9999, 0.9999, 9.998e-05, 0.9999, 0.0001, 9.998e-05, 0.9999, 9.998e-05, 0.9999, 0.9999, 9.998e-05, 0.9999, 0.0001, 9.998e-05, 0.9999, 9.998e-05, 0.9999, 0.9999, 9.998e-05, 0.9999, 0.0001, 9.998e-05, 0.9999, 9.998e-05, 0.9999, 0.9999, 9.998e-05, 0.9999, 0.0001, 9.998e-05, 0.9999, 9.998e-05, 0.9999, 0.9999, 9.998e-05, 0.9999, 0.0001, 9.998e-05, 0.9999, 9.998e-05, 0.9999, 0.9999, 9.998e-05, 0.9999, 0.0001, 9.998e-05, 0.9999, 9.998e-05, 0.9999, 0.9999, 9.998e-05, 0.9999, 0.0001, 9.998e-05, 0.9999, 9.998e-05, 0.9999, 0.9999, 9.998e-05, 0.9999, 0.0001, 9.998e-05, 0.9999, 9.998e-05, 0.9999, 0.9999, 9.998e-05, 0.9999, 0.0001, 9.998e-05, 0.9999, 9.998e-05, 0.9999, 0.9999, 9.998e-05, 0.9999, 0.0001, 9.998e-05, 0.9999, 9.998e-05, 0.9999, 0.9999, 9.998e-05, 0.9999, 0.0001, 9.998e-05, 0.9999, 9.998e-05, 0.9999, 0.9999, 9.998e-05, 0.9999, 0.0001, 9.998e-05, 0.9999, 9.998e-05, 0.9999, 0.9999, 9.998e-05, 0.9999, 0.0001, 9.998e-05, 0.9999, 9.998e-05, 0.9999, 0.9999, 9.998e-05, 0.9999, 0.0001, 9.998e-05, 0.9999, 9.998e-05, 0.9999, 0.9999, 9.998e-05, 0.9999, 0.0001, 9.998e-05, 0.9999, 9.998e-05, 0.9999, 0.9999, 9.998e-05, 0.9999, 0.0001, 9.998e-05, 0.9999, 9.998e-05, 0.9999, 0.9999, 9.998e-05, 0.9999, 0.0001, 9.998e-05, 0.9999, 9.998e-05, 0.9999, 0.9999, 9.998e-05, 0.9999, 0.0001, 9.998e-05, 0.9999, 9.998e-05, 0.9999, 0.9999, 9.998e-05, 0.9999, 0.0001, 9.998e-05, 0.9999, 9.998e-05, 0.9999, 0.9999, 9.998e-05, 0.9999, 0.0001, 9.998e-05, 0.9999, 9.998e-05, 0.9999, 0.9999, 9.998e-05, 0.9999, 0.0001, 9.998e-05, 0.9999, 9.998e-05, 0.9999, 0.9999, 9.998e-05, 0.9999, 0.0001, 9.998e-05, 0.9999, 9.998e-05, 0.9999, 0.9999, 9.998e-05, 0.9999, 0.0001, 9.998e-05, 0.9999, 9.998e-05, 0.9999, 0.9999, 9.998e-05, 0.9999, 0.0001, 9.998e-05, 0.9999, 9.998e-05, 0.9999, 0.9999, 9.998e-05, 0.9999, 0.0001, 9.998e-05, 0.9999, 9.998e-05, 0.9999, 0.9999, 9.998e-05, 0.9999, 0.0001, 9.998e-05, 0.9999, 9.998e-05, 0.9999, 0.9999, 9.998e-05, 0.9999, 0.0001, 9.998e-05, 0.9999, 9.998e-05, 0.9999, 0.9999, 9.998e-05, 0.9999, 0.0001, 9.998e-05, 0.9999, 9.998e-05, 0.9999, 0.9999, 9.998e-05, 0.9999, 0.0001, 9.998e-05, 0.9999, 9.998e-05, 0.9999, 0.9999, 9.998e-05, 0.9999, 0.0001, 9.998e-05, 0.9999, 9.998e-05, 0.9999, 0.9999, 9.998e-05, 0.9999, 0.0001, 9.998e-05, 0.9999, 9.998e-05, 0.9999, 0.9999, 9.998e-05, 0.9999, 0.0001, 9.998e-05, 0.9999, 9.998e-05, 0.9999, 0.9999, 9.998e-05, 0.9999, 0.0001, 9.998e-05, 0.9999, 9.998e-05, 0.9999, 0.9999, 9.998e-05, 0.9999, 0.0001, 9.998e-05, 0.9999, 9.998e-05, 0.9999, 0.9999, 9.998e-05, 0.9999, 0.0001, 9.998e-05, 0.9999, 9.998e-05, 0.9999, 0.9999, 9.998e-05, 0.9999, 0.0001, 9.998e-05, 0.9999, 9.998e-05, 0.9999, 0.9999, 9.998e-05, 0.9999, 0.0001, 9.998e-05, 0.9999, 9.998e-05, 0.9999, 0.9999, 9.998e-05, 0.9999, 0.0001, 9.998e-05, 0.9999, 9.998e-05, 0.9999, 0.9999, 9.998e-05, 0.9999, 0.0001, 9.998e-05, 0.9999, 9.998e-05, 0.9999, 0.9999, 9.998e-05, 0.9999, 0.0001, 9.998e-05, 0.9999, 9.998e-05, 0.9999, 0.9999, 9.998e-05, 0.9999, 0.0001, 9.998e-05, 0.9999, 9.998e-05, 0.9999, 0.9999, 9.998e-05, 0.9999, 0.0001, 9.998e-05, 0.9999, 9.998e-05, 0.9999, 0.9999, 9.998e-05, 0.9999, 0.0001, 9.998e-05, 0.9999, 9.998e-05, 0.9999, 0.9999, 9.998e-05, 0.9999, 0.0001, 9.998e-05, 0.9999, 9.998e-05, 0.9999, 0.9999, 9.998e-05, 0.9999, 0.0001, 9.998e-05, 0.9999, 9.998e-05, 0.9999, 0.9999, 9.998e-05, 0.9999, 0.0001, 9.998e-05, 0.9999, 9.998e-05, 0.9999, 0.9999, 9.998e-05, 0.9999, 0.0001, 9.998e-05, 0.9999, 9.998e-05, 0.9999, 0.9999, 9.998e-05, 0.9999, 0.0001, 9.998e-05, 0.9999, 9.998e-05, 0.9999, 0.9999, 9.998e-05, 0.9999, 0.0001, 9.998e-05, 0.9999, 9.998e-05, 0.9999, 0.9999, 9.998e-05, 0.9999, 0.0001, 9.998e-05, 0.9999, 9.998e-05, 0.9999, 0.9999, 9.998e-05, 0.9999, 0.0001, 9.998e-05, 0.9999, 9.998e-05, 0.9999, 0.9999, 9.998e-05, 0.9999, 0.0001, 9.998e-05, 0.9999, 9.998e-05, 0.9999, 0.9999, 9.998e-05, 0.9999, 0.0001, 9.998e-05, 0.9999, 9.998e-05, 0.9999, 0.9999, 9.998e-05, 0.9999, 0.0001, 9.998e-05, 0.9999, 9.998e-05, 0.9999, 0.9999, 9.998e-05, 0.9999, 0.0001, 9.998e-05, 0.9999, 9.998e-05, 0.9999, 0.9999, 9.998e-05, 0.9999, 0.0001, 9.998e-05, 0.9999, 9.998e-05, 0.9999, 0.9999, 9.998e-05, 0.9999, 0.0001, 9.998e-05, 0.9999, 9.998e-05, 0.9999, 0.9999, 9.998e-05, 0.9999, 0.0001, 9.998e-05, 0.9999, 9.998e-05, 0.9999, 0.9999, 9.998e-05, 0.9999, 0.0001, 9.998e-05, 0.9999, 9.998e-05, 0.9999, 0.9999, 9.998e-05, 0.9999, 0.0001, 9.998e-05, 0.9999, 9.998e-05, 0.9999, 0.9999, 9.998e-05, 0.9999, 0.0001, 9.998e-05, 0.9999, 9.998e-05, 0.9999, 0.9999, 9.998e-05, 0.9999, 0.0001, 9.998e-05, 0.9999, 9.998e-05, 0.9999, 0.9999, 9.998e-05, 0.9999, 0.0001, 9.998e-05, 0.9999, 9.998e-05, 0.9999, 0.9999, 9.998e-05, 0.9999, 0.0001, 9.998e-05, 0.9999, 9.998e-05, 0.9999, 0.9999, 9.998e-05, 0.9999, 0.0001, 9.998e-05, 0.9999, 9.998e-05, 0.9999, 0.9999, 9.998e-05, 0.9999, 0.0001, 9.998e-05, 0.9999, 9.998e-05, 0.9999, 0.9999, 9.998e-05, 0.9999, 0.0001, 9.998e-05, 0.9999, 9.998e-05, 0.9999, 0.9999, 9.998e-05, 0.9999, 0.0001, 9.998e-05, 0.9999, 9.998e-05, 0.9999, 0.9999, 9.998e-05, 0.9999, 0.0001, 9.998e-05, 0.9999, 9.998e-05, 0.9999, 0.9999, 9.998e-05, 0.9999, 0.0001, 9.998e-05, 0.9999, 9.998e-05, 0.9999, 0.9999, 9.998e-05, 0.9999, 0.0001, 9.998e-05, 0.9999, 9.998e-05, 0.9999, 0.9999, 9.998e-05, 0.9999, 0.0001, 9.998e-05, 0.9999, 9.998e-05, 0.9999, 0.9999, 9.998e-05, 0.9999, 0.0001, 9.998e-05, 0.9999, 9.998e-05, 0.9999, 0.9999, 9.998e-05, 0.9999, 0.0001, 9.998e-05, 0.9999, 9.998e-05, 0.9999, 0.9999, 9.998e-05, 0.9999, 0.0001, 9.998e-05, 0.9999, 9.998e-05, 0.9999, 0.9999, 9.998e-05, 0.9999, 0.0001, 9.998e-05, 0.9999, 9.998e-05, 0.9999, 0.9999, 9.998e-05, 0.9999, 0.0001, 9.998e-05, 0.9999, 9.998e-05, 0.9999, 0.9999, 9.998e-05, 0.9999, 0.0001, 9.998e-05, 0.9999, 9.998e-05, 0.9999, 0.9999, 9.998e-05, 0.9999, 0.0001, 9.998e-05, 0.9999, 9.998e-05, 0.9999, 0.9999, 9.998e-05, 0.9999, 0.0001, 9.998e-05, 0.9999, 9.998e-05, 0.9999, 0.9999, 9.998e-05, 0.9999, 0.0001, 9.998e-05, 0.9999, 9.998e-05, 0.9999, 0.9999, 9.998e-05, 0.9999, 0.0001, 9.998e-05, 0.9999, 9.998e-05, 0.9999, 0.9999, 9.998e-05, 0.9999, 0.0001, 9.998e-05, 0.9999, 9.998e-05, 0.9999, 0.9999, 9.998e-05, 0.9999, 0.0001, 9.998e-05, 0.9999, 9.998e-05, 0.9999, 0.9999, 9.998e-05, 0.9999, 0.0001, 9.998e-05, 0.9999, 9.998e-05, 0.9999, 0.9999, 9.998e-05, 0.9999, 0.0001, 9.998e-05, 0.9999, 9.998e-05, 0.9999, 0.9999, 9.998e-05, 0.9999, 0.0001, 9.998e-05, 0.9999, 9.998e-05, 0.9999, 0.9999, 9.998e-05, 0.9999, 0.0001, 9.998e-05, 0.9999, 9.998e-05, 0.9999, 0.9999, 9.998e-05, 0.9999, 0.0001, 9.998e-05, 0.9999, 9.998e-05, 0.9999, 0.9999, 9.998e-05, 0.9999, 0.0001, 9.998e-05, 0.9999, 9.998e-05, 0.9999, 0.9999, 9.998e-05, 0.9999, 0.0001, 9.998e-05, 0.9999, 9.998e-05, 0.9999, 0.9999, 9.998e-05, 0.9999, 0.0001, 9.998e-05, 0.9999, 9.998e-05, 0.9999, 0.9999, 9.998e-05, 0.9999, 0.0001, 9.998e-05, 0.9999, 9.998e-05, 0.9999, 0.9999, 9.998e-05, 0.9999, 0.0001, 9.998e-05, 0.9999, 9.998e-05, 0.9999, 0.9999, 9.998e-05, 0.9999, 0.0001, 9.998e-05, 0.9999, 9.998e-05, 0.9999, 0.9999, 9.998e-05, 0.9999, 0.0001, 9.998e-05, 0.9999, 9.998e-05, 0.9999, 0.9999, 9.998e-05, 0.9999, 0.0001, 9.998e-05, 0.9999, 9.998e-05, 0.9999, 0.9999, 9.998e-05, 0.9999, 0.0001, 9.998e-05, 0.9999, 9.998e-05, 0.9999, 0.9999, 9.998e-05, 0.9999, 0.0001, 9.998e-05, 0.9999, 9.998e-05, 0.9999, 0.9999, 9.998e-05, 0.9999, 0.0001, 9.998e-05, 0.9999, 9.998e-05, 0.9999, 0.9999, 9.998e-05, 0.9999, 0.0001, 9.998e-05, 0.9999, 9.998e-05, 0.9999, 0.9999, 9.998e-05, 0.9999, 0.0001, 9.998e-05, 0.9999, 9.998e-05, 0.9999, 0.9999, 9.998e-05, 0.9999, 0.0001, 9.998e-05, 0.9999, 9.998e-05, 0.9999, 0.9999, 9.998e-05, 0.9999, 0.0001, 9.998e-05, 0.9999, 9.998e-05, 0.9999, 0.9999, 9.998e-05, 0.9999, 0.0001, 9.998e-05, 0.9999, 9.998e-05, 0.9999, 0.9999, 9.998e-05, 0.9999, 0.0001, 9.998e-05, 0.9999, 9.998e-05, 0.9999, 0.9999, 9.998e-05, 0.9999, 0.1955, 0.8015, 0.09246, 0.6231, 0.2986, 0.6231, 0.1955, 0.8015, -0.01059, 0.8015, 0.09246, 0.6231, 0.1955, 0.8015, 0.09246, 0.98, -0.01059, 0.8015, 0.1955, 0.8015, 0.2986, 0.98, 0.09246, 0.98, 0.1955, 0.8015, 0.4016, 0.8015, 0.2986, 0.98, 0.1955, 0.8015, 0.2986, 0.6231, 0.4016, 0.8015, 0.1955, 0.8015, 0.09246, 0.6231, 0.2986, 0.6231, 0.1955, 0.8015, -0.01059, 0.8015, 0.09246, 0.6231, 0.1955, 0.8015, 0.09246, 0.98, -0.01059, 0.8015, 0.1955, 0.8015, 0.2986, 0.98, 0.09246, 0.98, 0.1955, 0.8015, 0.4016, 0.8015, 0.2986, 0.98, 0.1955, 0.8015, 0.2986, 0.6231, 0.4016, 0.8015, 0.1955, 0.8015, 0.09246, 0.6231, 0.2986, 0.6231, 0.1955, 0.8015, -0.01059, 0.8015, 0.09246, 0.6231, 0.1955, 0.8015, 0.09246, 0.98, -0.01059, 0.8015, 0.1955, 0.8015, 0.2986, 0.98, 0.09246, 0.98, 0.1955, 0.8015, 0.4016, 0.8015, 0.2986, 0.98, 0.1955, 0.8015, 0.2986, 0.6231, 0.4016, 0.8015, 0.1955, 0.8015, 0.09246, 0.6231, 0.2986, 0.6231, 0.1955, 0.8015, -0.01059, 0.8015, 0.09246, 0.6231, 0.1955, 0.8015, 0.09246, 0.98, -0.01059, 0.8015, 0.1955, 0.8015, 0.2986, 0.98, 0.09246, 0.98, 0.1955, 0.8015, 0.4016, 0.8015, 0.2986, 0.98, 0.1955, 0.8015, 0.2986, 0.6231, 0.4016, 0.8015, 0.1955, 0.8015, 0.09246, 0.6231, 0.2986, 0.6231, 0.1955, 0.8015, -0.01059, 0.8015, 0.09246, 0.6231, 0.1955, 0.8015, 0.09246, 0.98, -0.01059, 0.8015, 0.1955, 0.8015, 0.2986, 0.98, 0.09246, 0.98, 0.1955, 0.8015, 0.4016, 0.8015, 0.2986, 0.98, 0.1955, 0.8015, 0.2986, 0.6231, 0.4016, 0.8015, 0.1955, 0.8015, 0.09246, 0.6231, 0.2986, 0.6231, 0.1955, 0.8015, -0.01059, 0.8015, 0.09246, 0.6231, 0.1955, 0.8015, 0.09246, 0.98, -0.01059, 0.8015, 0.1955, 0.8015, 0.2986, 0.98, 0.09246, 0.98, 0.1955, 0.8015, 0.4016, 0.8015, 0.2986, 0.98, 0.1955, 0.8015, 0.2986, 0.6231, 0.4016, 0.8015, 0.1955, 0.8015, 0.09246, 0.6231, 0.2986, 0.6231, 0.1955, 0.8015, -0.01059, 0.8015, 0.09246, 0.6231, 0.1955, 0.8015, 0.09246, 0.98, -0.01059, 0.8015, 0.1955, 0.8015, 0.2986, 0.98, 0.09246, 0.98, 0.1955, 0.8015, 0.4016, 0.8015, 0.2986, 0.98, 0.1955, 0.8015, 0.2986, 0.6231, 0.4016, 0.8015, 0.1955, 0.8015, 0.09246, 0.6231, 0.2986, 0.6231, 0.1955, 0.8015, -0.01059, 0.8015, 0.09246, 0.6231, 0.1955, 0.8015, 0.09246, 0.98, -0.01059, 0.8015, 0.1955, 0.8015, 0.2986, 0.98, 0.09246, 0.98, 0.1955, 0.8015, 0.4016, 0.8015, 0.2986, 0.98, 0.1955, 0.8015, 0.2986, 0.6231, 0.4016, 0.8015, 0.1955, 0.8015, 0.09246, 0.6231, 0.2986, 0.6231, 0.1955, 0.8015, -0.01059, 0.8015, 0.09246, 0.6231, 0.1955, 0.8015, 0.09246, 0.98, -0.01059, 0.8015, 0.1955, 0.8015, 0.2986, 0.98, 0.09246, 0.98, 0.1955, 0.8015, 0.4016, 0.8015, 0.2986, 0.98, 0.1955, 0.8015, 0.2986, 0.6231, 0.4016, 0.8015, 0.1955, 0.8015, 0.09246, 0.6231, 0.2986, 0.6231, 0.1955, 0.8015, -0.01059, 0.8015, 0.09246, 0.6231, 0.1955, 0.8015, 0.09246, 0.98, -0.01059, 0.8015, 0.1955, 0.8015, 0.2986, 0.98, 0.09246, 0.98, 0.1955, 0.8015, 0.4016, 0.8015, 0.2986, 0.98, 0.1955, 0.8015, 0.2986, 0.6231, 0.4016, 0.8015, 0.1955, 0.8015, 0.09246, 0.6231, 0.2986, 0.6231, 0.1955, 0.8015, -0.01059, 0.8015, 0.09246, 0.6231, 0.1955, 0.8015, 0.09246, 0.98, -0.01059, 0.8015, 0.1955, 0.8015, 0.2986, 0.98, 0.09246, 0.98, 0.1955, 0.8015, 0.4016, 0.8015, 0.2986, 0.98, 0.1955, 0.8015, 0.2986, 0.6231, 0.4016, 0.8015, 0.1955, 0.8015, 0.09246, 0.6231, 0.2986, 0.6231, 0.1955, 0.8015, -0.01059, 0.8015, 0.09246, 0.6231, 0.1955, 0.8015, 0.09246, 0.98, -0.01059, 0.8015, 0.1955, 0.8015, 0.2986, 0.98, 0.09246, 0.98, 0.1955, 0.8015, 0.4016, 0.8015, 0.2986, 0.98, 0.1955, 0.8015, 0.2986, 0.6231, 0.4016, 0.8015, 0.1955, 0.8015, 0.09246, 0.6231, 0.2986, 0.6231, 0.1955, 0.8015, -0.01059, 0.8015, 0.09246, 0.6231, 0.1955, 0.8015, 0.09246, 0.98, -0.01059, 0.8015, 0.1955, 0.8015, 0.2986, 0.98, 0.09246, 0.98, 0.1955, 0.8015, 0.4016, 0.8015, 0.2986, 0.98, 0.1955, 0.8015, 0.2986, 0.6231, 0.4016, 0.8015])
me_plane_003.materials.append(mat_bush_leaves)
me_plane_003.materials.append(mat_flowers)
me_plane_003.use_remesh_preserve_volume = False
me_plane_003.use_remesh_preserve_attributes = False
me_plane_003.use_mirror_vertex_groups = False
me_plane_003.update()
me_plane_003.normals_split_custom_set([tuple(v) for v in zip(*[iter([-0.2097, 0.9485, 0.2375, 0.4708, 0.8558, 0.2143, 0.4385, 0.7971, -0.4151, -0.1924, 0.8704, -0.4532, 0.3048, 0.5794, 0.7559, 0.8288, 0.3532, 0.434, 0.6785, 0.7346, 0.003886, 0.2195, 0.9345, 0.2804, 0.1903, 0.687, 0.7013, 0.7853, 0.48, 0.391, 0.5789, 0.8125, -0.06796, 0.1096, 0.9732, 0.2021, 0.06381, 0.488, 0.8705, 0.6753, 0.3219, 0.6636, 0.5671, 0.8078, 0.1606, 0.01218, 0.9044, 0.4265, 0.08932, 0.4482, 0.8895, 0.76, 0.2292, 0.6082, 0.6364, 0.7686, 0.06497, 0.02899, 0.9229, 0.3839, 0.2819, 0.6621, 0.6943, 0.8852, 0.3664, 0.2866, 0.6497, 0.7405, -0.1719, 0.167, 0.9783, 0.123, 0.401, 0.7126, 0.5757, 0.8312, 0.4838, 0.274, 0.655, 0.7515, -0.07894, 0.289, 0.9453, 0.1512, 0.2033, 0.4825, 0.852, 0.8759, 0.1958, 0.441, 0.6994, 0.7085, -0.0941, 0.1168, 0.9598, 0.2552, -0.7005, 0.3544, 0.6194, -0.1053, 0.5229, 0.8459, -0.05049, 0.9161, 0.3977, -0.58, 0.8038, 0.1322, -0.8441, 0.2807, 0.4569, -0.3809, 0.5026, 0.7761, -0.305, 0.8901, 0.3385, -0.7385, 0.6714, 0.06123, -0.8802, 0.3688, 0.2987, -0.3266, 0.6509, 0.6853, -0.2105, 0.9666, 0.1461, -0.6683, 0.731, -0.1378, -0.8418, 0.2934, 0.4531, -0.2238, 0.5432, 0.8092, -0.1408, 0.9523, 0.2707, -0.6707, 0.7406, -0.04138, -0.9081, 0.287, 0.3049, -0.24, 0.6083, 0.7566, -0.129, 0.9835, 0.1267, -0.6619, 0.723, -0.1978, -0.6402, -0.5137, -0.5711, -0.9736, -0.2043, -0.1022, -0.8109, 0.3716, -0.4521, -0.5267, 0.004953, -0.85, -0.6691, -0.5194, -0.5316, -0.9868, -0.1621, 0.003266, -0.8155, 0.4414, -0.3743, -0.5417, 0.05056, -0.839, -0.7956, -0.1955, -0.5734, -0.977, 0.2117, 0.02362, -0.7016, 0.651, -0.2896, -0.5415, 0.3475, -0.7656, -0.7898, -0.263, -0.554, -0.9754, 0.1917, 0.1086, -0.6904, 0.6786, -0.2507, -0.5201, 0.351, -0.7786, 0.3355, -0.5452, -0.7682, -0.3601, -0.5399, -0.7608, -0.3164, 0.06686, -0.9463, 0.2942, 0.06737, -0.9534, 0.1139, -0.594, -0.7964, -0.4763, -0.5257, -0.7048, -0.4414, -0.01143, -0.8972, 0.1035, -0.01266, -0.9945, 0.3909, -0.5762, -0.7178, -0.2618, -0.6042, -0.7526, -0.2399, -0.006078, -0.9708, 0.3609, -0.005881, -0.9326, 0.9795, 0.1776, 0.09547, 0.7959, -0.2631, -0.5453, 0.5372, 0.3374, -0.773, 0.7053, 0.6615, -0.2549, 0.9995, 0.03037, 0.002846, 0.7779, -0.3415, -0.5275, 0.5999, 0.1978, -0.7753, 0.7896, 0.5256, -0.3166, -0.1622, 0.7436, 0.6487, 0.4943, 0.6853, 0.5348, 0.3645, 0.9307, -0.02942, -0.1996, 0.9743, 0.1043, -0.0324, 0.5064, 0.8617, 0.618, 0.385, 0.6855, 0.5749, 0.8064, 0.1387, -0.1075, 0.9443, 0.3109, -0.05344, 0.5127, 0.8569, 0.6741, 0.3659, 0.6417, 0.6001, 0.7996, 0.02462, -0.1343, 0.9682, 0.211, -0.1749, 0.7927, 0.584, 0.5612, 0.7056, 0.4325, 0.3826, 0.91, -0.1598, -0.2016, 0.9793, -0.01598, -0.1383, 0.8176, 0.559, 0.5565, 0.7244, 0.4069, 0.3857, 0.9103, -0.1503, -0.1696, 0.9854, -0.0145, 0.04715, 0.7659, 0.6413, 0.5928, 0.6436, 0.4841, 0.4835, 0.8752, 0.01641, -0.0116, 0.99, 0.1408, 0.09259, 0.7824, 0.6159, 0.7222, 0.5756, 0.3834, 0.5594, 0.8172, -0.1388, 0.01251, 0.9999, -0.006434, -0.4586, 0.3842, 0.8013, 0.3477, 0.4054, 0.8455, 0.3273, 0.9177, 0.2254, -0.4342, 0.8748, 0.2149, -0.3713, 0.7281, 0.5762, 0.2006, 0.7682, 0.6079, 0.1666, 0.9751, 0.1464, -0.3134, 0.9391, 0.141, -0.3422, 0.5621, 0.753, 0.3704, 0.5557, 0.7443, 0.3284, 0.9227, 0.202, -0.3026, 0.9311, 0.2038, -0.6479, 0.6219, 0.44, -0.1525, 0.7735, 0.6152, -0.08417, 0.9882, 0.1279, -0.5411, 0.8409, 0.006779, -0.6305, 0.3456, 0.695, 0.08987, 0.4719, 0.877, 0.1746, 0.9464, 0.2718, -0.5809, 0.8094, 0.08635, -0.5596, 0.4994, 0.6614, 0.05366, 0.5966, 0.8007, 0.1171, 0.9519, 0.283, -0.4923, 0.8594, 0.1383, -0.6521, 0.6642, 0.3655, -0.04119, 0.8303, 0.5558, 0.02356, 0.9997, -0.007192, -0.4916, 0.8609, -0.1315, -0.6105, 0.7115, 0.3479, -0.04531, 0.8562, 0.5146, 0.01504, 0.9999, 0.002079, -0.462, 0.8796, -0.1136, -0.9314, 0.3396, 0.1309, -0.5171, 0.6375, 0.5711, -0.2886, 0.9526, 0.09613, -0.6449, 0.6973, -0.3128, -0.8342, 0.5311, 0.1486, -0.4163, 0.7452, 0.521, -0.2145, 0.9714, 0.1015, -0.5419, 0.8003, -0.2568, -0.9314, 0.2842, 0.2275, -0.529, 0.563, 0.635, -0.3311, 0.9243, 0.19, -0.7023, 0.6763, -0.2222, -0.9868, 0.1618, -0.002679, -0.5952, 0.5727, 0.5637, -0.2976, 0.9544, -0.02162, -0.6621, 0.5791, -0.4756, -0.995, -0.08418, -0.05431, -0.7314, 0.3602, 0.579, -0.5033, 0.8612, 0.07079, -0.7305, 0.4771, -0.4887, -0.9613, 0.1747, -0.2129, -0.8152, 0.519, 0.2571, -0.572, 0.8143, -0.09929, -0.7063, 0.5215, -0.4787, -0.9786, -0.1534, -0.137, -0.9293, 0.1656, 0.3302, -0.7807, 0.6228, -0.05181, -0.8502, 0.2573, -0.4593, -0.9911, -0.104, -0.08282, -0.901, 0.2141, 0.3774, -0.7583, 0.6518, 0.008336, -0.8601, 0.3069, -0.4074, -0.9654, 0.2267, -0.129, -0.7108, 0.5801, 0.3979, -0.4699, 0.8826, -0.009721, -0.6581, 0.6074, -0.4449, -0.9843, 0.1391, -0.1083, -0.6759, 0.5461, 0.4949, -0.4226, 0.9061, 0.02085, -0.6416, 0.5998, -0.4781, -0.9942, -0.09945, -0.04075, -0.7351, 0.3406, 0.5862, -0.5162, 0.8525, 0.08265, -0.744, 0.4651, -0.4797, -0.9877, 0.002422, 0.1564, -0.6549, 0.3687, 0.6597, -0.4966, 0.8357, 0.2344, -0.7812, 0.5508, -0.2939, -0.9967, -0.07214, -0.03621, -0.8448, 0.2734, 0.4599, -0.6854, 0.7253, 0.0645, -0.8385, 0.3779, -0.3925, -0.881, -0.1136, -0.4593, -0.9579, 0.2788, 0.06835, -0.6289, 0.7251, -0.2806, -0.5939, 0.3358, -0.7311, -0.9192, -0.05876, -0.3893, -0.8995, 0.3732, 0.2272, -0.5482, 0.8212, -0.1584, -0.5654, 0.446, -0.6939, -0.871, -0.1396, -0.471, -0.9529, 0.2852, 0.1032, -0.5919, 0.7578, -0.2746, -0.559, 0.3424, -0.7551, -0.9625, -0.1624, -0.2171, -0.9544, 0.1643, 0.2493, -0.7803, 0.6221, -0.06402, -0.7898, 0.2792, -0.5461, -0.09129, -0.6846, -0.7232, -0.7641, -0.4919, -0.4174, -0.6382, 0.2311, -0.7344, -0.00375, -0.0299, -0.9995, -0.3111, -0.3259, -0.8927, -0.8543, -0.07601, -0.5142, -0.6206, 0.4372, -0.6509, -0.1766, 0.2581, -0.9498, -0.258, -0.4457, -0.8572, -0.9122, -0.1296, -0.3887, -0.643, 0.489, -0.5894, -0.1148, 0.2799, -0.9531, -0.02142, -0.3627, -0.9317, -0.6183, -0.2376, -0.7491, -0.4823, 0.328, -0.8123, 0.04852, 0.2219, -0.9739, -0.04047, -0.3178, -0.9473, -0.7546, -0.139, -0.6413, -0.5428, 0.4832, -0.6869, 0.04772, 0.3902, -0.9195, 0.03567, -0.5542, -0.8316, -0.7056, -0.3879, -0.5931, -0.5722, 0.3406, -0.746, 0.1228, 0.2051, -0.971, 0.1642, -0.4396, -0.883, -0.5236, -0.3461, -0.7785, -0.3846, 0.3293, -0.8624, 0.2209, 0.1855, -0.9575, -0.01237, -0.345, -0.9385, -0.5988, -0.2258, -0.7684, -0.464, 0.3273, -0.8231, 0.05447, 0.2219, -0.9735, 0.7496, -0.2516, -0.6122, 0.009109, -0.4373, -0.8993, -0.07789, 0.321, -0.9439, 0.5646, 0.4318, -0.7034, 0.6081, -0.5147, -0.6044, -0.03558, -0.6318, -0.7743, -0.1205, 0.009466, -0.9927, 0.5522, 0.147, -0.8206, 0.5179, -0.4283, -0.7405, 0.004618, -0.5138, -0.8579, -0.05807, -0.01083, -0.9983, 0.4547, 0.09346, -0.8857, 0.6363, -0.06862, -0.7684, 0.04977, -0.1963, -0.9793, -0.02259, 0.3485, -0.937, 0.4645, 0.4377, -0.7699, 0.6566, -0.09804, -0.7478, -0.009872, -0.2408, -0.9705, -0.07718, 0.3656, -0.9276, 0.4625, 0.4678, -0.7532, 0.8386, -0.3247, -0.4374, 0.2343, -0.5699, -0.7876, 0.131, 0.08093, -0.9881, 0.6707, 0.3062, -0.6756, 0.734, -0.4715, -0.4888, 0.07541, -0.6451, -0.7604, -0.007566, -0.01991, -0.9998, 0.5932, 0.2284, -0.7719, 0.8817, -0.3662, -0.2975, 0.2793, -0.6569, -0.7003, 0.1726, 0.05954, -0.9832, 0.7491, 0.3005, -0.5903, 0.9077, -0.1485, -0.3925, 0.2624, -0.4586, -0.849, 0.122, 0.2612, -0.9575, 0.6496, 0.4716, -0.5964, 0.9197, 0.02793, -0.3917, 0.5323, -0.2618, -0.8051, 0.3109, 0.2685, -0.9117, 0.6528, 0.5241, -0.547, 0.9864, 0.03404, -0.1606, 0.6017, -0.3413, -0.7222, 0.3165, 0.3463, -0.8831, 0.6903, 0.6164, -0.3788, 0.9561, -0.2286, -0.1836, 0.538, -0.5491, -0.6396, 0.3557, 0.07682, -0.9314, 0.7942, 0.4064, -0.4518, 0.969, 0.1893, 0.1589, 0.948, -0.1288, -0.2909, 0.7573, 0.2844, -0.5879, 0.7712, 0.6192, -0.1477, 0.7551, 0.4846, 0.4416, 0.9702, -0.005194, -0.2422, 0.6302, 0.5005, -0.5935, 0.4426, 0.8928, -0.0832, 0.7896, 0.4789, 0.3836, 0.9693, 0.02312, -0.2447, 0.6561, 0.4903, -0.5738, 0.4884, 0.8671, -0.09838, 0.7362, 0.3191, 0.5968, 0.9877, -0.1427, -0.06376, 0.7332, 0.4446, -0.5146, 0.5069, 0.8594, 0.06733, 0.9185, 0.2298, 0.3218, 0.9871, -0.08932, -0.133, 0.8418, 0.3089, -0.4427, 0.7558, 0.6532, -0.04617, 0.7855, 0.3535, 0.508, 0.9949, 0.0563, 0.084, 0.8443, 0.4716, -0.2546, 0.6508, 0.7413, 0.1642, 0.7046, 0.5476, 0.4512, 0.9789, 0.1833, -0.09081, 0.672, 0.5992, -0.4351, 0.4691, 0.8828, 0.02365, 0.7479, 0.3459, 0.5666, 0.9914, -0.1053, -0.07816, 0.7297, 0.4569, -0.5086, 0.513, 0.8569, 0.05064, 0.4848, 0.6941, 0.5322, 0.8497, 0.4887, 0.1978, 0.6134, 0.7692, -0.1794, 0.3029, 0.9407, 0.1528, 0.5376, 0.3872, 0.749, 0.9681, 0.03486, 0.2479, 0.7833, 0.5483, -0.293, 0.3337, 0.9125, 0.2367, 0.6234, 0.4826, 0.6152, 0.9626, 0.1879, 0.1954, 0.7792, 0.5821, -0.2324, 0.4396, 0.8799, 0.1804, 0.433, 0.7365, 0.5197, 0.8925, 0.447, 0.06101, 0.5437, 0.7518, -0.3731, 0.1918, 0.9809, 0.03141, 0.4365, 0.734, 0.5204, 0.9067, 0.4203, 0.03486, 0.5416, 0.7363, -0.4057, 0.1832, 0.983, 0.01088, -0.03698, 0.8509, 0.524, 0.6591, 0.6894, 0.3005, 0.4497, 0.8076, -0.3815, -0.2116, 0.9613, -0.1765, 0.1658, 0.8638, 0.4758, 0.6712, 0.6869, 0.2787, 0.5345, 0.809, -0.2446, 0.01763, 0.9959, -0.08865, -0.08931, 0.8249, 0.5582, 0.5916, 0.7156, 0.3713, 0.402, 0.8596, -0.3154, -0.2581, 0.961, -0.09978, -0.001165, 0.9729, 0.231, 0.4749, 0.876, 0.08358, 0.3112, 0.8816, -0.3549, -0.1131, 0.9688, -0.2203, -0.01087, 0.879, 0.4766, 0.6372, 0.7232, 0.2662, 0.4371, 0.822, -0.3651, -0.174, 0.9688, -0.1766, -0.07788, 0.9249, 0.3722, 0.6179, 0.7711, 0.1537, 0.3713, 0.8003, -0.4708, -0.2251, 0.932, -0.2841, -0.138, 0.8706, 0.4723, 0.3709, 0.8552, 0.362, 0.2273, 0.9597, -0.1651, -0.2589, 0.9659, -0.003363, -0.1018, 0.8593, 0.5012, 0.4587, 0.8095, 0.3665, 0.3035, 0.9302, -0.2063, -0.2381, 0.9708, -0.02779, -0.1613, 0.9637, 0.2129, 0.433, 0.8801, 0.1945, 0.4108, 0.835, -0.3661, -0.1515, 0.9053, -0.3969, -0.3401, 0.9104, 0.2354, 0.2883, 0.9271, 0.2397, 0.2751, 0.8845, -0.3768, -0.325, 0.8701, -0.3706, -0.2441, 0.911, 0.3324, 0.2437, 0.9111, 0.3324, 0.255, 0.9532, -0.1626, -0.2554, 0.9531, -0.1626, -0.4016, 0.8981, 0.1794, 0.1753, 0.9654, 0.1929, 0.1646, 0.9065, -0.3888, -0.3801, 0.85, -0.3646, -0.263, 0.9613, 0.082, 0.3625, 0.9286, 0.07924, 0.3201, 0.82, -0.4745, -0.2304, 0.8423, -0.4873, -0.3347, 0.9423, 0.01034, 0.3565, 0.9342, 0.0102, 0.3429, 0.7032, -0.6228, -0.3217, 0.7088, -0.6277, -0.3012, 0.9285, -0.2171, 0.1884, 0.9563, -0.2235, 0.1734, 0.7448, -0.6443, -0.2785, 0.7264, -0.6284, -0.4714, 0.8793, 0.0684, 0.1491, 0.9858, 0.07671, 0.1517, 0.7998, -0.5808, -0.478, 0.7107, -0.5161, -0.4012, 0.9153, 0.03649, 0.1749, 0.9838, 0.03921, 0.1776, 0.8173, -0.5482, -0.4065, 0.7587, -0.509, -0.2574, 0.9518, -0.167, 0.3643, 0.9172, -0.161, 0.3282, 0.6636, -0.6722, -0.2302, 0.6837, -0.6925, -0.1502, 0.956, -0.2518, 0.3026, 0.9217, -0.2428, 0.2804, 0.7318, -0.6212, -0.1384, 0.7551, -0.6409, -0.7843, 0.6188, -0.0454, -0.4531, 0.8449, 0.2844, -0.1673, 0.9798, -0.1095, -0.4828, 0.7636, -0.4288, -0.8494, 0.5162, 0.1101, -0.3578, 0.7712, 0.5266, 0.002694, 0.9999, 0.01153, -0.4566, 0.7657, -0.4531, -0.876, 0.4799, -0.04886, -0.5238, 0.7788, 0.3451, -0.1853, 0.9738, -0.1319, -0.5464, 0.672, -0.4999, -0.8253, 0.5397, -0.1658, -0.3656, 0.8785, 0.3074, 0.03135, 0.9728, -0.2296, -0.3684, 0.6813, -0.6326, -0.7641, 0.6427, -0.05642, -0.4409, 0.8583, 0.2626, -0.1633, 0.9797, -0.1167, -0.4676, 0.7753, -0.4246, -0.7206, 0.6684, -0.1844, -0.3764, 0.9118, 0.1639, -0.07221, 0.9711, -0.2276, -0.3764, 0.7557, -0.5359, -0.9359, 0.3334, -0.1135, -0.5938, 0.7221, 0.355, -0.1787, 0.9575, -0.2263, -0.5669, 0.5491, -0.614, -0.856, 0.5072, -0.1005, -0.6049, 0.768, 0.2106, -0.3315, 0.9275, -0.1728, -0.599, 0.6591, -0.4548, -0.7798, 0.6194, -0.09031, -0.2619, 0.8889, 0.3758, 0.1094, 0.9819, -0.1549, -0.3013, 0.7501, -0.5887, -0.7071, 0.7024, -0.08154, -0.2786, 0.9115, 0.3025, 0.03648, 0.9899, -0.1372, -0.3144, 0.8043, -0.5042, -0.8014, 0.4118, -0.4338, -0.6072, 0.7898, 0.08605, -0.07526, 0.9614, -0.2645, -0.27, 0.5987, -0.7541, -0.8883, 0.3375, -0.3116, -0.6827, 0.7009, 0.2068, -0.1741, 0.9717, -0.1594, -0.392, 0.5867, -0.7086, -0.7304, 0.4549, -0.5095, -0.6132, 0.7802, -0.1238, -0.1823, 0.9024, -0.3904, -0.3203, 0.5886, -0.7423, -0.68, 0.5594, -0.4739, -0.4596, 0.8873, 0.03841, 0.03182, 0.9632, -0.2669, -0.1453, 0.6755, -0.7229, -0.5159, 0.6545, -0.5526, -0.3617, 0.9169, -0.1686, 0.07811, 0.9291, -0.3614, -0.06881, 0.6744, -0.7351, -0.4307, 0.6234, -0.6526, -0.2896, 0.9141, -0.284, 0.1487, 0.8792, -0.4526, 0.006774, 0.6133, -0.7899, -0.3973, -0.1547, -0.9046, -0.8089, 0.1421, -0.5706, -0.4166, 0.6598, -0.6253, -0.05752, 0.3105, -0.9488, -0.4485, -0.1142, -0.8865, -0.8214, 0.17, -0.5445, -0.4598, 0.6547, -0.6, -0.1204, 0.3357, -0.9342, -0.5141, 0.1273, -0.8482, -0.8388, 0.4395, -0.3212, -0.3919, 0.8546, -0.3407, -0.07799, 0.61, -0.7885, -0.5264, 0.07343, -0.8471, -0.8683, 0.4109, -0.278, -0.3959, 0.865, -0.3083, -0.05839, 0.606, -0.7933, -0.5265, -0.03813, -0.8493, -0.8766, 0.2752, -0.3948, -0.4746, 0.7622, -0.4402, -0.1378, 0.4681, -0.8729, -0.6402, -0.0618, -0.7657, -0.93, 0.244, -0.275, -0.5673, 0.7498, -0.3404, -0.2455, 0.4879, -0.8377, -0.4755, -0.1681, -0.8635, -0.8972, 0.1744, -0.4057, -0.4644, 0.749, -0.4726, -0.07046, 0.3861, -0.9197, -0.4204, 0.01948, -0.9071, -0.8324, 0.3789, -0.4045, -0.3423, 0.8434, -0.4142, 0.007584, 0.5305, -0.8477, -0.5444, 0.1089, -0.8317, -0.8026, 0.3409, -0.4895, -0.4969, 0.6985, -0.515, -0.2472, 0.481, -0.8412, -0.4276, 0.02735, -0.9036, -0.836, 0.3879, -0.388, -0.3429, 0.8504, -0.399, 0.007244, 0.542, -0.8403, 0.07375, 0.05384, -0.9958, -0.5326, 0.3199, -0.7836, -0.1419, 0.8335, -0.5339, 0.3485, 0.5476, -0.7607, 0.0004204, 0.1126, -0.9936, -0.4853, 0.3272, -0.8108, -0.1787, 0.7626, -0.6217, 0.2419, 0.5308, -0.8122, -0.2691, 0.123, -0.9552, -0.7658, 0.3291, -0.5525, -0.4241, 0.8189, -0.3867, 0.06884, 0.6714, -0.7378, -0.2658, 0.06842, -0.9616, -0.7894, 0.2909, -0.5406, -0.436, 0.8189, -0.3732, 0.08994, 0.6599, -0.746, -0.1425, 0.04494, -0.9888, -0.6677, 0.2637, -0.6961, -0.3402, 0.7751, -0.5325, 0.1554, 0.5579, -0.8152, -0.2487, -0.04762, -0.9674, -0.7023, 0.1415, -0.6977, -0.455, 0.6504, -0.6082, 0.02223, 0.4514, -0.8921, -0.04884, 0.245, -0.9683, -0.534, 0.4548, -0.7128, -0.2007, 0.8736, -0.4434, 0.2761, 0.6491, -0.7088, 0.05678, 0.3663, -0.9288, -0.4455, 0.5934, -0.6704, -0.08753, 0.9321, -0.3514, 0.3577, 0.7141, -0.6018, -0.09303, 0.4317, -0.8972, -0.4532, 0.5796, -0.6772, -0.1982, 0.8646, -0.4616, 0.1536, 0.7223, -0.6743, 0.06126, 0.3171, -0.9464, -0.5124, 0.5703, -0.642, -0.1021, 0.953, -0.2851, 0.401, 0.7144, -0.5735, 0.04991, 0.1486, -0.9876, -0.4786, 0.3891, -0.7871, -0.1109, 0.8617, -0.4952, 0.3855, 0.5655, -0.7291, 0.007734, 0.1592, -0.9872, -0.5371, 0.3996, -0.7429, -0.1626, 0.8813, -0.4436, 0.3617, 0.5998, -0.7138, 0.4744, 0.05603, -0.8785, -0.2743, -0.05803, -0.9599, -0.3513, 0.5678, -0.7445, 0.2786, 0.7066, -0.6504, 0.424, 0.07322, -0.9027, -0.2568, -0.03255, -0.9659, -0.3317, 0.5433, -0.7712, 0.2518, 0.6759, -0.6927, 0.4501, 0.02191, -0.8927, -0.05727, -0.05605, -0.9968, -0.1451, 0.4342, -0.8891, 0.3409, 0.5124, -0.7882, 0.4485, -0.1618, -0.879, -0.2168, -0.2455, -0.9449, -0.3344, 0.389, -0.8584, 0.3213, 0.53, -0.7848, 0.5283, -0.01884, -0.8488, 0.03736, -0.09852, -0.9944, -0.05717, 0.4115, -0.9096, 0.4306, 0.4715, -0.7696, 0.5842, 0.4029, -0.7046, 0.05575, 0.177, -0.9826, -0.2175, 0.6269, -0.7481, 0.2369, 0.8361, -0.4948, 0.6653, 0.2984, -0.6844, 0.1842, 0.09786, -0.978, -0.09974, 0.579, -0.8092, 0.3603, 0.7671, -0.5308, 0.489, 0.4403, -0.753, 0.0726, 0.2582, -0.9634, -0.149, 0.6126, -0.7762, 0.2181, 0.786, -0.5785, 0.6609, 0.4973, -0.5621, 0.3233, 0.3805, -0.8664, 0.07168, 0.7283, -0.6815, 0.4037, 0.8101, -0.4252, 0.7754, 0.3531, -0.5235, 0.2675, 0.1452, -0.9526, -0.08419, 0.7008, -0.7084, 0.4159, 0.8399, -0.3488, 0.395, 0.6384, -0.6606, -0.0533, 0.4361, -0.8983, -0.3226, 0.7364, -0.5947, 0.07576, 0.9264, -0.3688, 0.5041, 0.5687, -0.65, -0.0815, 0.3058, -0.9486, -0.4209, 0.7055, -0.5703, 0.08536, 0.9553, -0.2831, 0.5701, 0.4924, -0.6576, 0.04954, 0.2736, -0.9606, -0.2994, 0.6967, -0.6519, 0.2045, 0.9122, -0.3551, 0.3937, 0.4666, -0.792, -0.02179, 0.2707, -0.9624, -0.2887, 0.6011, -0.7452, 0.1051, 0.8236, -0.5573, 0.6057, 0.4768, -0.6371, 0.1417, 0.2909, -0.9462, -0.194, 0.7092, -0.6778, 0.2831, 0.8825, -0.3756, 0.5585, 0.6046, -0.5679, 0.05605, 0.4126, -0.9092, -0.2804, 0.7838, -0.5542, 0.191, 0.9467, -0.2593, 0.5079, 0.5366, -0.6739, 0.05362, 0.3448, -0.9371, -0.2496, 0.7071, -0.6616, 0.1876, 0.8949, -0.405, 0.4922, 0.6407, -0.5893, 0.05331, 0.4722, -0.8799, -0.2387, 0.7867, -0.5693, 0.172, 0.9339, -0.3134, 0.8031, 0.5884, 0.09399, 0.8689, 0.3207, -0.3772, 0.4515, 0.6675, -0.5921, 0.4315, 0.8958, -0.1069, 0.8289, 0.5544, 0.07538, 0.8705, 0.2482, -0.4249, 0.4353, 0.6183, -0.6543, 0.4296, 0.8918, -0.1419, 0.7821, 0.5988, -0.1728, 0.6854, 0.1658, -0.7091, 0.1915, 0.5023, -0.8432, 0.2357, 0.8914, -0.387, 0.7552, 0.5964, -0.2721, 0.6709, 0.236, -0.703, 0.2586, 0.5126, -0.8188, 0.3018, 0.8452, -0.4411, 0.8318, 0.5453, -0.1038, 0.7958, 0.2167, -0.5654, 0.3869, 0.5378, -0.7491, 0.4179, 0.8544, -0.3089, 0.6805, 0.7294, 0.07013, 0.8303, 0.465, -0.3072, 0.4738, 0.6509, -0.5932, 0.3171, 0.9274, -0.1985, 0.5163, 0.831, 0.2069, 0.7914, 0.4987, -0.3535, 0.1977, 0.6875, -0.6988, -0.01452, 0.9886, -0.1498, 0.5049, 0.86, -0.07426, 0.6743, 0.5023, -0.5413, 0.1812, 0.6177, -0.7652, 0.01683, 0.9331, -0.3591, 0.5783, 0.8125, 0.07391, 0.776, 0.4762, -0.4136, 0.2736, 0.646, -0.7126, 0.08905, 0.9649, -0.2472, 0.5, 0.8518, -0.1562, 0.638, 0.5444, -0.5446, 0.2201, 0.6396, -0.7366, 0.08139, 0.9161, -0.3925, 0.3687, 0.9285, 0.04375, 0.5598, 0.7579, -0.3351, 0.1588, 0.8267, -0.5398, 0.02002, 0.9836, -0.179, 0.4391, 0.8915, 0.1116, 0.6687, 0.6622, -0.3382, 0.1887, 0.7789, -0.5981, 0.02001, 0.9864, -0.1629, 0.2812, 0.9205, -0.2712, 0.4316, 0.6108, -0.6639, -0.0316, 0.5963, -0.8021, -0.1816, 0.8757, -0.4475, 0.3047, 0.9141, -0.2675, 0.4561, 0.5856, -0.6701, -0.02285, 0.5765, -0.8168, -0.1796, 0.8729, -0.4536, 0.4291, 0.9026, -0.03396, 0.6372, 0.5232, -0.5659, 0.01812, 0.5628, -0.8264, -0.1883, 0.9314, -0.3115, 0.4947, 0.8364, -0.2359, 0.6151, 0.4867, -0.6204, 0.1462, 0.529, -0.8359, -0.01502, 0.8823, -0.4704, 0.4248, 0.9051, -0.01862, 0.6267, 0.6041, -0.4922, 0.07734, 0.6576, -0.7494, -0.1077, 0.9583, -0.2648, 0.2718, 0.957, -0.1016, 0.4694, 0.6709, -0.574, -0.0679, 0.6564, -0.7513, -0.2288, 0.9217, -0.3134, 0.4413, 0.8402, 0.3152, 0.8177, 0.5717, -0.06691, 0.466, 0.731, -0.4984, 0.1109, 0.9841, -0.1386, 0.3063, 0.9202, 0.2439, 0.678, 0.7285, -0.09752, 0.334, 0.8168, -0.4704, 0.01995, 0.9891, -0.1458, 0.359, 0.7547, 0.5492, 0.8445, 0.5138, 0.1511, 0.4735, 0.7792, -0.4108, 0.01025, 0.9986, 0.05178, 0.4074, 0.769, 0.4925, 0.848, 0.5203, 0.101, 0.5004, 0.7591, -0.4163, 0.07226, 0.9973, 0.0122, 0.3643, 0.9255, 0.1034, 0.6702, 0.7135, -0.2045, 0.3628, 0.7786, -0.512, 0.09271, 0.9669, -0.2378, 0.7967, 0.4138, -0.4406, 0.4167, 0.08143, -0.9054, 0.01697, 0.5438, -0.839, 0.3395, 0.8318, -0.4391, 0.8748, 0.2671, -0.4043, 0.508, -0.05421, -0.8596, 0.115, 0.4584, -0.8813, 0.4612, 0.7651, -0.4493, 0.8202, 0.1842, -0.5416, 0.4147, -0.122, -0.9018, 0.06394, 0.3511, -0.9342, 0.4185, 0.6926, -0.5875, 0.8593, 0.2557, -0.443, 0.595, 0.01348, -0.8036, 0.2958, 0.4268, -0.8546, 0.5648, 0.661, -0.4941, 0.2597, -0.07411, -0.9628, -0.4621, 0.03422, -0.8862, -0.2797, 0.6806, -0.6771, 0.342, 0.5436, -0.7665, 0.1168, -0.1335, -0.9841, -0.5462, -0.031, -0.8371, -0.3959, 0.5974, -0.6974, 0.2252, 0.5021, -0.835, 0.1982, 0.03167, -0.9796, -0.379, 0.125, -0.9169, -0.2368, 0.6353, -0.7351, 0.2692, 0.5266, -0.8064, 0.1852, -0.2185, -0.9581, -0.3666, -0.1503, -0.9182, -0.2673, 0.4339, -0.8604, 0.2885, 0.3146, -0.9043, -0.8232, 0.08743, -0.5609, -0.898, 0.4238, -0.1183, -0.5056, 0.7901, -0.3464, -0.45, 0.4288, -0.7833, -0.7151, 0.2199, -0.6635, -0.7581, 0.6497, -0.05643, -0.2033, 0.935, -0.2906, -0.1701, 0.5702, -0.8037, -0.7222, 0.2527, -0.6439, -0.7518, 0.6569, -0.05761, -0.223, 0.9329, -0.2827, -0.1932, 0.589, -0.7847, -0.7984, 0.2379, -0.5531, -0.8244, 0.5584, -0.09262, -0.4166, 0.8602, -0.2943, -0.3903, 0.5551, -0.7345, -0.5136, 0.7703, 0.378, 0.1662, 0.8282, 0.5353, 0.3214, 0.9422, -0.09473, -0.3146, 0.8955, -0.3149, -0.5639, 0.7739, 0.2882, -0.1028, 0.8915, 0.4411, 0.02226, 0.9991, -0.03509, -0.4399, 0.88, -0.1792, -0.6681, 0.7342, 0.1208, -0.07139, 0.9393, 0.3356, 0.08908, 0.9549, -0.2834, -0.4524, 0.779, -0.4342, -0.2459, 0.961, 0.1263, -0.06861, 0.8489, 0.5241, 0.1985, 0.9605, 0.1951, -0.2459, 0.961, 0.1263, -0.4881, 0.7523, 0.4425, -0.06861, 0.8489, 0.5241, -0.2459, 0.961, 0.1263, -0.6406, 0.7672, 0.03199, -0.4881, 0.7523, 0.4425, -0.2459, 0.961, 0.1263, -0.3735, 0.8788, -0.297, -0.6406, 0.7672, 0.03199, -0.2459, 0.961, 0.1263, 0.04599, 0.9754, -0.2154, -0.3735, 0.8788, -0.297, -0.2459, 0.961, 0.1263, 0.1985, 0.9605, 0.1951, 0.04599, 0.9754, -0.2154, -0.4275, 0.5265, 0.7349, -0.185, 0.2203, 0.9577, 0.01183, 0.5836, 0.8119, -0.4275, 0.5265, 0.7349, -0.5811, 0.1099, 0.8064, -0.185, 0.2203, 0.9577, -0.4275, 0.5265, 0.7349, -0.7804, 0.3629, 0.5092, -0.5811, 0.1099, 0.8064, -0.4275, 0.5265, 0.7349, -0.5836, 0.7262, 0.3634, -0.7804, 0.3629, 0.5092, -0.4275, 0.5265, 0.7349, -0.1875, 0.8366, 0.5148, -0.5836, 0.7262, 0.3634, -0.4275, 0.5265, 0.7349, 0.01183, 0.5836, 0.8119, -0.1875, 0.8366, 0.5148, -0.9612, -0.07411, -0.2656, -0.9553, -0.2579, 0.1448, -0.9783, 0.178, 0.1064, -0.9612, -0.07411, -0.2656, -0.841, -0.5025, -0.2004, -0.9553, -0.2579, 0.1448, -0.9612, -0.07411, -0.2656, -0.7498, -0.3112, -0.5839, -0.841, -0.5025, -0.2004, -0.9612, -0.07411, -0.2656, -0.7728, 0.1247, -0.6222, -0.7498, -0.3112, -0.5839, -0.9612, -0.07411, -0.2656, -0.8871, 0.3693, -0.2771, -0.7728, 0.1247, -0.6222, -0.9612, -0.07411, -0.2656, -0.9783, 0.178, 0.1064, -0.8871, 0.3693, -0.2771, -0.2335, 0.8579, -0.4576, -0.4384, 0.8968, -0.05933, -0.01242, 0.9958, -0.09095, -0.2335, 0.8579, -0.4576, -0.6358, 0.6722, -0.3793, -0.4384, 0.8968, -0.05933, -0.2335, 0.8579, -0.4576, -0.4075, 0.5467, -0.7315, -0.6358, 0.6722, -0.3793, -0.2335, 0.8579, -0.4576, 0.01869, 0.6455, -0.7635, -0.4075, 0.5467, -0.7315, -0.2335, 0.8579, -0.4576, 0.216, 0.8701, -0.4431, 0.01869, 0.6455, -0.7635, -0.2335, 0.8579, -0.4576, -0.01242, 0.9958, -0.09095, 0.216, 0.8701, -0.4431, -0.8017, 0.558, -0.2142, -0.8394, 0.4928, 0.2291, -0.5779, 0.812, 0.08184, -0.8017, 0.558, -0.2142, -0.9822, 0.1824, -0.04525, -0.8394, 0.4928, 0.2291, -0.8017, 0.558, -0.2142, -0.8634, 0.1912, -0.4669, -0.9822, 0.1824, -0.04525, -0.8017, 0.558, -0.2142, -0.6018, 0.5104, -0.6142, -0.8634, 0.1912, -0.4669, -0.8017, 0.558, -0.2142, -0.4591, 0.8208, -0.3398, -0.6018, 0.5104, -0.6142, -0.8017, 0.558, -0.2142, -0.5779, 0.812, 0.08184, -0.4591, 0.8208, -0.3398, 0.4248, 0.8864, 0.184, 0.6557, 0.6065, 0.4497, 0.7673, 0.6407, 0.02734, 0.4248, 0.8864, 0.184, 0.2702, 0.7626, 0.5878, 0.6557, 0.6065, 0.4497, 0.4248, 0.8864, 0.184, -0.003637, 0.9528, 0.3035, 0.2702, 0.7626, 0.5878, 0.4248, 0.8864, 0.184, 0.108, 0.987, -0.1188, -0.003637, 0.9528, 0.3035, 0.4248, 0.8864, 0.184, 0.4934, 0.831, -0.2569, 0.108, 0.987, -0.1188, 0.4248, 0.8864, 0.184, 0.7673, 0.6407, 0.02734, 0.4934, 0.831, -0.2569, 0.06788, 0.8325, -0.5499, 0.4834, 0.662, -0.5728, 0.1745, 0.5086, -0.8431, 0.06788, 0.8325, -0.5499, 0.3699, 0.9017, -0.224, 0.4834, 0.662, -0.5728, 0.06788, 0.8325, -0.5499, -0.0525, 0.988, -0.1455, 0.3699, 0.9017, -0.224, 0.06788, 0.8325, -0.5499, -0.3614, 0.8346, -0.4158, -0.0525, 0.988, -0.1455, 0.06788, 0.8325, -0.5499, -0.2478, 0.5949, -0.7646, -0.3614, 0.8346, -0.4158, 0.06788, 0.8325, -0.5499, 0.1745, 0.5086, -0.8431, -0.2478, 0.5949, -0.7646, 0.9205, 0.377, 0.1032, 0.9854, -0.0647, 0.1572, 0.9635, 0.09984, -0.2483, 0.9205, 0.377, 0.1032, 0.8493, 0.1743, 0.4983, 0.9854, -0.0647, 0.1572, 0.9205, 0.377, 0.1032, 0.6912, 0.5779, 0.4339, 0.8493, 0.1743, 0.4983, 0.9205, 0.377, 0.1032, 0.6693, 0.7424, 0.02834, 0.6912, 0.5779, 0.4339, 0.9205, 0.377, 0.1032, 0.8055, 0.5034, -0.3127, 0.6693, 0.7424, 0.02834, 0.9205, 0.377, 0.1032, 0.9635, 0.09984, -0.2483, 0.8055, 0.5034, -0.3127, 0.7078, 0.1129, -0.6973, 0.5991, -0.322, -0.7331, 0.3515, -0.02272, -0.9359, 0.7078, 0.1129, -0.6973, 0.8838, -0.1978, -0.424, 0.5991, -0.322, -0.7331, 0.7078, 0.1129, -0.6973, 0.9209, 0.2257, -0.3178, 0.8838, -0.1978, -0.424, 0.7078, 0.1129, -0.6973, 0.6733, 0.525, -0.5206, 0.9209, 0.2257, -0.3178, 0.7078, 0.1129, -0.6973, 0.3886, 0.4008, -0.8297, 0.6733, 0.525, -0.5206, 0.7078, 0.1129, -0.6973, 0.3515, -0.02272, -0.9359, 0.3886, 0.4008, -0.8297, 0.5449, 0.2307, -0.8061, 0.515, -0.2174, -0.8292, 0.185, 0.02675, -0.9824, 0.5449, 0.2307, -0.8061, 0.8198, -0.03675, -0.5714, 0.515, -0.2174, -0.8292, 0.5449, 0.2307, -0.8061, 0.7947, 0.388, -0.4669, 0.8198, -0.03675, -0.5714, 0.5449, 0.2307, -0.8061, 0.4646, 0.6322, -0.6201, 0.7947, 0.388, -0.4669, 0.5449, 0.2307, -0.8061, 0.1598, 0.4515, -0.8778, 0.4646, 0.6322, -0.6201, 0.5449, 0.2307, -0.8061, 0.185, 0.02675, -0.9824, 0.1598, 0.4515, -0.8778, 0.02888, 0.6414, -0.7666, -0.1513, 0.2726, -0.9502, -0.4095, 0.5488, -0.7288, 0.02888, 0.6414, -0.7666, 0.2842, 0.3004, -0.9105, -0.1513, 0.2726, -0.9502, 0.02888, 0.6414, -0.7666, 0.4615, 0.6044, -0.6494, 0.2842, 0.3004, -0.9105, 0.02888, 0.6414, -0.7666, 0.2032, 0.8806, -0.4281, 0.4615, 0.6044, -0.6494, 0.02888, 0.6414, -0.7666, -0.2323, 0.8528, -0.4677, 0.2032, 0.8806, -0.4281, 0.02888, 0.6414, -0.7666, -0.4095, 0.5488, -0.7288, -0.2323, 0.8528, -0.4677, 0.1071, -0.348, -0.9313, -0.1111, -0.6817, -0.7232, -0.3393, -0.3407, -0.8768, 0.1071, -0.348, -0.9313, 0.3244, -0.6539, -0.6835, -0.1111, -0.6817, -0.7232, 0.1071, -0.348, -0.9313, 0.5317, -0.2851, -0.7975, 0.3244, -0.6539, -0.6835, 0.1071, -0.348, -0.9313, 0.3035, 0.05597, -0.9512, 0.5317, -0.2851, -0.7975, 0.1071, -0.348, -0.9313, -0.132, 0.02817, -0.9909, 0.3035, 0.05597, -0.9512, 0.1071, -0.348, -0.9313, -0.3393, -0.3407, -0.8768, -0.132, 0.02817, -0.9909, -0.4459, 0.1814, -0.8765, -0.7234, -0.1136, -0.681, -0.7553, 0.3109, -0.577, -0.4459, 0.1814, -0.8765, -0.3689, -0.2614, -0.892, -0.7234, -0.1136, -0.681, -0.4459, 0.1814, -0.8765, -0.04632, 0.01524, -0.9988, -0.3689, -0.2614, -0.892, -0.4459, 0.1814, -0.8765, -0.07823, 0.4397, -0.8947, -0.04632, 0.01524, -0.9988, -0.4459, 0.1814, -0.8765, -0.4327, 0.5875, -0.6838, -0.07823, 0.4397, -0.8947, -0.4459, 0.1814, -0.8765, -0.7553, 0.3109, -0.577, -0.4327, 0.5875, -0.6838])] * 3)])

# ---- objects
ob_bush_flowers = bpy.data.objects.new('Bush_Flowers', me_plane_003)

# ---- transforms, parenting, visibility, modifiers, constraints
ob_bush_flowers.location = (0.0, 0.0, 0.0)
ob_bush_flowers.rotation_euler = (2.182, 2.872e-07, 0.9425)
ob_bush_flowers.lineart.crease_threshold = 0.0

# ---- collection membership
col_collection_1.objects.link(ob_bush_flowers)

# ---- scene / render settings (as saved in the file)
scene.frame_start = 1; scene.frame_end = 250; scene.frame_set(0)
scene.render.engine = 'CYCLES'
scene.render.resolution_x = 1000
scene.render.resolution_y = 1000
scene.render.dither_intensity = 0.0
scene.cycles.samples = 200
scene.cycles.sampling_pattern = 'TABULATED_SOBOL'
scene.cycles.light_sampling_threshold = 0.0
scene.cycles.use_adaptive_sampling = False
scene.cycles.use_light_tree = False
scene.cycles.caustics_reflective = False
scene.cycles.caustics_refractive = False
scene.cycles.blur_glossy = 0.0
scene.cycles.max_bounces = 2
scene.cycles.pixel_filter_type = 'GAUSSIAN'
scene.cycles.sample_clamp_indirect = 0.0
scene.view_settings.view_transform = 'Standard'
bpy.context.view_layer.update()

# ---- added for rendering (the .blend has no active camera): camera
cam_auto = bpy.data.cameras.new('AutoCamera')
cam_auto.lens = 50.0
cam_auto.sensor_width = 36.0
cam_auto.clip_end = 1000.0
ob_auto_camera = bpy.data.objects.new('AutoCamera', cam_auto)
scene.collection.objects.link(ob_auto_camera)
ob_auto_camera.location = (2.7683, -3.33676, 2.38409)
ob_auto_camera.rotation_euler = (1.09748, -7.21219e-08, 0.694738)
scene.camera = ob_auto_camera
bpy.context.view_layer.update()
